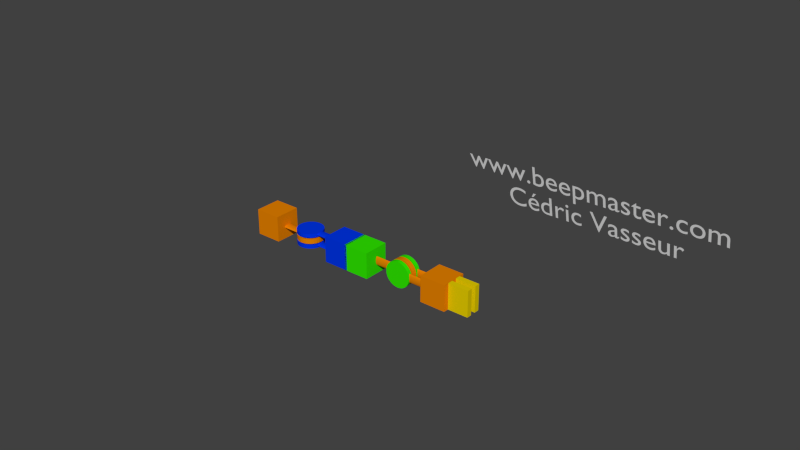 # Source: meca_custom_shape_pince_with_script.blend  (saved by Blender 2.79.0; exported with 4.5.12 LTS)
import bpy
from mathutils import Matrix  # noqa: F401  (used for matrix-valued properties, if any)

bpy.ops.wm.read_factory_settings(use_empty=True)
scene = bpy.context.scene
scene.name = 'Scene'

# ---- collections
col_collection_1 = bpy.data.collections.new('Collection 1'); scene.collection.children.link(col_collection_1)

# ---- materials (node trees are filled in below, after node groups)
mat_material = bpy.data.materials.new('Material')
mat_material.alpha_threshold = 0.0
mat_material.use_transparent_shadow = False
mat_material.diffuse_color = (0.8, 0.2247, 0.0, 1.0)
mat_material.roughness = 0.5
mat_material.line_color = (0.0, 0.0, 0.0, 1.0)
mat_material_001 = bpy.data.materials.new('Material.001')
mat_material_001.alpha_threshold = 0.0
mat_material_001.use_transparent_shadow = False
mat_material_001.diffuse_color = (0.0, 0.03625, 0.8, 1.0)
mat_material_001.roughness = 0.5
mat_material_002 = bpy.data.materials.new('Material.002')
mat_material_002.alpha_threshold = 0.0
mat_material_002.use_transparent_shadow = False
mat_material_002.diffuse_color = (0.02961, 0.8, 0.0, 1.0)
mat_material_002.roughness = 0.5
mat_material_003 = bpy.data.materials.new('Material.003')
mat_material_003.alpha_threshold = 0.0
mat_material_003.use_transparent_shadow = False
mat_material_003.diffuse_color = (0.8, 0.6205, 0.0, 1.0)
mat_material_003.roughness = 0.5

# ---- material node trees

# ---- world
world_world = bpy.data.worlds.new('World'); scene.world = world_world
world_world.color = (0.05088, 0.05088, 0.05088)
world_world.use_sun_shadow = False
world_world.sun_shadow_jitter_overblur = 0.0
world_world.cycles.sampling_method = 'NONE'
world_world.cycles.sample_map_resolution = 256

# ---- meshes
me_circle = bpy.data.meshes.new('Circle')
me_circle.from_pydata([(-6.198e-08, 0.5866, -1.644e-09), (-0.1144, 0.5753, -1.644e-09), (-0.2245, 0.5419, -1.644e-09), (-0.3259, 0.4877, -1.644e-09), (-0.4148, 0.4148, -1.644e-09), (-0.4877, 0.3259, -1.644e-09), (-0.5419, 0.2245, -1.644e-09), (-0.5753, 0.1144, -1.644e-09), (-0.5866, -1.804e-07, -1.644e-09), (-0.5753, -0.1144, -1.644e-09), (-0.5419, -0.2245, -1.644e-09), (-0.4877, -0.3259, -1.644e-09), (-0.4148, -0.4148, -1.644e-09), (-0.3259, -0.4877, -1.644e-09), (-0.2245, -0.5419, -1.644e-09), (-0.1144, -0.5753, -1.644e-09), (2.331e-07, -0.5866, -1.644e-09), (0.1144, -0.5753, -1.644e-09), (0.2245, -0.5419, -1.644e-09), (0.3259, -0.4877, -1.644e-09), (0.4148, -0.4148, -1.644e-09), (0.4877, -0.3259, -1.644e-09), (0.5419, -0.2245, -1.644e-09), (0.5753, -0.1144, -1.644e-09), (0.5866, 4.39e-07, -1.644e-09), (0.5753, 0.1144, -1.644e-09), (0.5419, 0.2245, -1.644e-09), (0.4877, 0.3259, -1.644e-09), (0.4148, 0.4148, -1.644e-09), (0.3259, 0.4877, -1.644e-09), (0.2245, 0.5419, -1.644e-09), (0.1144, 0.5753, -1.644e-09), (-3.714e-08, 0.3063, -1.644e-09), (-0.05976, 0.3004, -1.644e-09), (-0.1172, 0.283, -1.644e-09), (-0.1702, 0.2547, -1.644e-09), (-0.2166, 0.2166, -1.644e-09), (-0.2547, 0.1702, -1.644e-09), (-0.283, 0.1172, -1.644e-09), (-0.3004, 0.05976, -1.644e-09), (-0.3063, -7.989e-08, -1.644e-09), (-0.3004, -0.05976, -1.644e-09), (-0.283, -0.1172, -1.644e-09), (-0.2547, -0.1702, -1.644e-09), (-0.2166, -0.2166, -1.644e-09), (-0.1702, -0.2547, -1.644e-09), (-0.1172, -0.283, -1.644e-09), (-0.05976, -0.3004, -1.644e-09), (1.17e-07, -0.3063, -1.644e-09), (0.05976, -0.3004, -1.644e-09), (0.1172, -0.283, -1.644e-09), (0.1702, -0.2547, -1.644e-09), (0.2166, -0.2166, -1.644e-09), (0.2547, -0.1702, -1.644e-09), (0.283, -0.1172, -1.644e-09), (0.3004, -0.05976, -1.644e-09), (0.3063, 1.928e-07, -1.644e-09), (0.3004, 0.05976, -1.644e-09), (0.283, 0.1172, -1.644e-09), (0.2547, 0.1702, -1.644e-09), (0.2166, 0.2166, -1.644e-09), (0.1702, 0.2547, -1.644e-09), (0.1172, 0.283, -1.644e-09), (0.05976, 0.3004, -1.644e-09), (7.25e-08, 0.1656, -1.644e-09), (-0.03232, 0.1625, -1.644e-09), (-0.06339, 0.153, -1.644e-09), (-0.09203, 0.1377, -1.644e-09), (-0.1171, 0.1171, -1.644e-09), (-0.1377, 0.09203, -1.644e-09), (-0.153, 0.06339, -1.644e-09), (-0.1625, 0.03232, -1.644e-09), (-0.1656, -4.238e-08, -1.644e-09), (-0.1625, -0.03232, -1.644e-09), (-0.153, -0.06339, -1.644e-09), (-0.1377, -0.09203, -1.644e-09), (-0.1171, -0.1171, -1.644e-09), (-0.09203, -0.1377, -1.644e-09), (-0.06339, -0.153, -1.644e-09), (-0.03232, -0.1625, -1.644e-09), (1.265e-07, -0.1656, -1.644e-09), (0.03232, -0.1625, -1.644e-09), (0.06339, -0.153, -1.644e-09), (0.09203, -0.1377, -1.644e-09), (0.1171, -0.1171, -1.644e-09), (0.1377, -0.09203, -1.644e-09), (0.153, -0.06339, -1.644e-09), (0.1625, -0.03232, -1.644e-09), (0.1656, 1.325e-07, -1.644e-09), (0.1625, 0.03232, -1.644e-09), (0.153, 0.06339, -1.644e-09), (0.1377, 0.09203, -1.644e-09), (0.1171, 0.1171, -1.644e-09), (0.09203, 0.1377, -1.644e-09), (0.06339, 0.153, -1.644e-09), (0.03232, 0.1625, -1.644e-09), (7.25e-08, 0.0865, -1.644e-09), (-0.01688, 0.08484, -1.644e-09), (-0.0331, 0.07992, -1.644e-09), (-0.04806, 0.07192, -1.644e-09), (-0.06117, 0.06117, -1.644e-09), (-0.07192, 0.04806, -1.644e-09), (-0.07992, 0.0331, -1.644e-09), (-0.08484, 0.01688, -1.644e-09), (-0.0865, -1.399e-08, -1.644e-09), (-0.08484, -0.01688, -1.644e-09), (-0.07992, -0.0331, -1.644e-09), (-0.07192, -0.04806, -1.644e-09), (-0.06117, -0.06117, -1.644e-09), (-0.04806, -0.07192, -1.644e-09), (-0.0331, -0.07992, -1.644e-09), (-0.01688, -0.08484, -1.644e-09), (1.007e-07, -0.0865, -1.644e-09), (0.01688, -0.08484, -1.644e-09), (0.0331, -0.07992, -1.644e-09), (0.04806, -0.07192, -1.644e-09), (0.06117, -0.06117, -1.644e-09), (0.07192, -0.04806, -1.644e-09), (0.07992, -0.0331, -1.644e-09), (0.08484, -0.01688, -1.644e-09), (0.0865, 6.3e-08, -1.644e-09), (0.08484, 0.01688, -1.644e-09), (0.07992, 0.0331, -1.644e-09), (0.07192, 0.04806, -1.644e-09), (0.06117, 0.06117, -1.644e-09), (0.04806, 0.07192, -1.644e-09), (0.0331, 0.07992, -1.644e-09), (0.01688, 0.08484, -1.644e-09), (6.834e-09, 0.5866, 6.717e-08), (-4.022e-09, 0.5753, 0.1144), (-1.463e-08, 0.5419, 0.2245), (-1.463e-08, 0.4877, 0.3259), (-3.585e-08, 0.4148, 0.4148), (-3.585e-08, 0.3259, 0.4877), (-3.585e-08, 0.2245, 0.5419), (-3.585e-08, 0.1144, 0.5753), (-3.585e-08, -1.804e-07, 0.5866), (-3.585e-08, -0.1144, 0.5753), (-3.585e-08, -0.2245, 0.5419), (-3.585e-08, -0.3259, 0.4877), (-3.585e-08, -0.4148, 0.4148), (-1.463e-08, -0.4877, 0.3259), (-1.463e-08, -0.5419, 0.2245), (-4.022e-09, -0.5753, 0.1144), (6.834e-09, -0.5866, -2.279e-07), (1.719e-08, -0.5753, -0.1144), (2.78e-08, -0.5419, -0.2245), (2.78e-08, -0.4877, -0.3259), (4.902e-08, -0.4148, -0.4148), (4.902e-08, -0.3259, -0.4877), (4.902e-08, -0.2245, -0.5419), (4.902e-08, -0.1144, -0.5753), (4.902e-08, 4.39e-07, -0.5866), (4.902e-08, 0.1144, -0.5753), (4.902e-08, 0.2245, -0.5419), (4.902e-08, 0.3259, -0.4877), (4.902e-08, 0.4148, -0.4148), (2.78e-08, 0.4877, -0.3259), (2.78e-08, 0.5419, -0.2245), (1.719e-08, 0.5753, -0.1144), (6.834e-09, 0.3063, 4.233e-08), (1.282e-09, 0.3004, 0.05976), (-4.022e-09, 0.283, 0.1172), (-4.022e-09, 0.2547, 0.1702), (-1.463e-08, 0.2166, 0.2166), (-1.463e-08, 0.1702, 0.2547), (-1.463e-08, 0.1172, 0.283), (-1.463e-08, 0.05976, 0.3004), (-1.463e-08, -7.989e-08, 0.3063), (-1.463e-08, -0.05976, 0.3004), (-1.463e-08, -0.1172, 0.283), (-1.463e-08, -0.1702, 0.2547), (-1.463e-08, -0.2166, 0.2166), (-4.022e-09, -0.2547, 0.1702), (-4.022e-09, -0.283, 0.1172), (1.282e-09, -0.3004, 0.05976), (6.834e-09, -0.3063, -1.118e-07), (1.189e-08, -0.3004, -0.05976), (1.719e-08, -0.283, -0.1172), (1.719e-08, -0.2547, -0.1702), (2.78e-08, -0.2166, -0.2166), (2.78e-08, -0.1702, -0.2547), (2.78e-08, -0.1172, -0.283), (2.78e-08, -0.05976, -0.3004), (2.78e-08, 1.928e-07, -0.3063), (2.78e-08, 0.05976, -0.3004), (2.78e-08, 0.1172, -0.283), (2.78e-08, 0.1702, -0.2547), (2.78e-08, 0.2166, -0.2166), (1.719e-08, 0.2547, -0.1702), (1.719e-08, 0.283, -0.1172), (1.189e-08, 0.3004, -0.05976), (6.834e-09, 0.1656, -6.731e-08), (3.934e-09, 0.1625, 0.03232), (1.282e-09, 0.153, 0.06339), (-4.022e-09, 0.1377, 0.09203), (-4.022e-09, 0.1171, 0.1171), (-4.022e-09, 0.09203, 0.1377), (-4.022e-09, 0.06339, 0.153), (-4.022e-09, 0.03232, 0.1625), (-4.022e-09, -4.238e-08, 0.1656), (-4.022e-09, -0.03232, 0.1625), (-4.022e-09, -0.06339, 0.153), (-4.022e-09, -0.09203, 0.1377), (-4.022e-09, -0.1171, 0.1171), (-4.022e-09, -0.1377, 0.09203), (1.282e-09, -0.153, 0.06339), (3.934e-09, -0.1625, 0.03232), (6.834e-09, -0.1656, -1.213e-07), (9.237e-09, -0.1625, -0.03232), (1.189e-08, -0.153, -0.06339), (1.719e-08, -0.1377, -0.09203), (1.719e-08, -0.1171, -0.1171), (1.719e-08, -0.09203, -0.1377), (1.719e-08, -0.06339, -0.153), (1.719e-08, -0.03232, -0.1625), (1.719e-08, 1.325e-07, -0.1656), (1.719e-08, 0.03232, -0.1625), (1.719e-08, 0.06339, -0.153), (1.719e-08, 0.09203, -0.1377), (1.719e-08, 0.1171, -0.1171), (1.719e-08, 0.1377, -0.09203), (1.189e-08, 0.153, -0.06339), (9.237e-09, 0.1625, -0.03232), (6.834e-09, 0.0865, -6.731e-08), (5.26e-09, 0.08484, 0.01688), (3.934e-09, 0.07992, 0.0331), (1.282e-09, 0.07192, 0.04806), (1.282e-09, 0.06117, 0.06117), (1.282e-09, 0.04806, 0.07192), (1.282e-09, 0.0331, 0.07992), (1.282e-09, 0.01688, 0.08484), (1.282e-09, -1.399e-08, 0.0865), (1.282e-09, -0.01688, 0.08484), (1.282e-09, -0.0331, 0.07992), (1.282e-09, -0.04806, 0.07192), (1.282e-09, -0.06117, 0.06117), (1.282e-09, -0.07192, 0.04806), (3.934e-09, -0.07992, 0.0331), (5.26e-09, -0.08484, 0.01688), (6.834e-09, -0.0865, -9.55e-08), (7.912e-09, -0.08484, -0.01688), (9.237e-09, -0.07992, -0.0331), (1.189e-08, -0.07192, -0.04806), (1.189e-08, -0.06117, -0.06117), (1.189e-08, -0.04806, -0.07192), (1.189e-08, -0.0331, -0.07992), (1.189e-08, -0.01688, -0.08484), (1.189e-08, 6.3e-08, -0.0865), (1.189e-08, 0.01688, -0.08484), (1.189e-08, 0.0331, -0.07992), (1.189e-08, 0.04806, -0.07192), (1.189e-08, 0.06117, -0.06117), (1.189e-08, 0.07192, -0.04806), (9.237e-09, 0.07992, -0.0331), (7.912e-09, 0.08484, -0.01688)], [(1, 0), (2, 1), (3, 2), (4, 3), (5, 4), (6, 5), (7, 6), (8, 7), (9, 8), (10, 9), (11, 10), (12, 11), (13, 12), (14, 13), (15, 14), (16, 15), (17, 16), (18, 17), (19, 18), (20, 19), (21, 20), (22, 21), (23, 22), (24, 23), (25, 24), (26, 25), (27, 26), (28, 27), (29, 28), (30, 29), (31, 30), (0, 31), (33, 32), (34, 33), (35, 34), (36, 35), (37, 36), (38, 37), (39, 38), (40, 39), (41, 40), (42, 41), (43, 42), (44, 43), (45, 44), (46, 45), (47, 46), (48, 47), (49, 48), (50, 49), (51, 50), (52, 51), (53, 52), (54, 53), (55, 54), (56, 55), (57, 56), (58, 57), (59, 58), (60, 59), (61, 60), (62, 61), (63, 62), (32, 63), (65, 64), (66, 65), (67, 66), (68, 67), (69, 68), (70, 69), (71, 70), (72, 71), (73, 72), (74, 73), (75, 74), (76, 75), (77, 76), (78, 77), (79, 78), (80, 79), (81, 80), (82, 81), (83, 82), (84, 83), (85, 84), (86, 85), (87, 86), (88, 87), (89, 88), (90, 89), (91, 90), (92, 91), (93, 92), (94, 93), (95, 94), (64, 95), (97, 96), (98, 97), (99, 98), (100, 99), (101, 100), (102, 101), (103, 102), (104, 103), (105, 104), (106, 105), (107, 106), (108, 107), (109, 108), (110, 109), (111, 110), (112, 111), (113, 112), (114, 113), (115, 114), (116, 115), (117, 116), (118, 117), (119, 118), (120, 119), (121, 120), (122, 121), (123, 122), (124, 123), (125, 124), (126, 125), (127, 126), (96, 127), (129, 128), (130, 129), (131, 130), (132, 131), (133, 132), (134, 133), (135, 134), (136, 135), (137, 136), (138, 137), (139, 138), (140, 139), (141, 140), (142, 141), (143, 142), (144, 143), (145, 144), (146, 145), (147, 146), (148, 147), (149, 148), (150, 149), (151, 150), (152, 151), (153, 152), (154, 153), (155, 154), (156, 155), (157, 156), (158, 157), (159, 158), (128, 159), (161, 160), (162, 161), (163, 162), (164, 163), (165, 164), (166, 165), (167, 166), (168, 167), (169, 168), (170, 169), (171, 170), (172, 171), (173, 172), (174, 173), (175, 174), (176, 175), (177, 176), (178, 177), (179, 178), (180, 179), (181, 180), (182, 181), (183, 182), (184, 183), (185, 184), (186, 185), (187, 186), (188, 187), (189, 188), (190, 189), (191, 190), (160, 191), (193, 192), (194, 193), (195, 194), (196, 195), (197, 196), (198, 197), (199, 198), (200, 199), (201, 200), (202, 201), (203, 202), (204, 203), (205, 204), (206, 205), (207, 206), (208, 207), (209, 208), (210, 209), (211, 210), (212, 211), (213, 212), (214, 213), (215, 214), (216, 215), (217, 216), (218, 217), (219, 218), (220, 219), (221, 220), (222, 221), (223, 222), (192, 223), (225, 224), (226, 225), (227, 226), (228, 227), (229, 228), (230, 229), (231, 230), (232, 231), (233, 232), (234, 233), (235, 234), (236, 235), (237, 236), (238, 237), (239, 238), (240, 239), (241, 240), (242, 241), (243, 242), (244, 243), (245, 244), (246, 245), (247, 246), (248, 247), (249, 248), (250, 249), (251, 250), (252, 251), (253, 252), (254, 253), (255, 254), (224, 255)], [])
me_circle.use_remesh_preserve_volume = False
me_circle.use_remesh_preserve_attributes = False
me_circle.use_mirror_vertex_groups = False
me_circle.update()
me_cube_003 = bpy.data.meshes.new('Cube.003')
me_cube_003.from_pydata([(14.31, 1.0, -1.0), (14.31, -1.0, -1.0), (14.31, 1.0, 1.0), (14.31, -1.0, 1.0), (16.31, 1.0, -1.0), (16.31, -1.0, -1.0), (16.31, 1.0, 1.0), (16.31, -1.0, 1.0), (7.578, 1.0, -1.0), (7.578, -1.0, -1.0), (7.578, 1.0, 1.0), (7.578, -1.0, 1.0), (9.578, 1.0, -1.0), (9.578, -1.0, -1.0), (9.578, 1.0, 1.0), (9.578, -1.0, 1.0), (11.94, 0.643, 0.9927), (11.94, 0.3476, 0.9927), (12.13, 0.643, 0.9735), (12.13, 0.3476, 0.9735), (12.32, 0.643, 0.9166), (12.32, 0.3476, 0.9166), (12.49, 0.643, 0.8242), (12.49, 0.3476, 0.8242), (12.64, 0.643, 0.6999), (12.64, 0.3476, 0.6999), (12.77, 0.643, 0.5483), (12.77, 0.3476, 0.5483), (12.86, 0.643, 0.3754), (12.86, 0.3476, 0.3754), (12.92, 0.643, 0.1878), (12.92, 0.3476, 0.1878), (12.94, 0.643, -0.007251), (12.94, 0.3476, -0.007251), (12.92, 0.643, -0.2023), (12.92, 0.3476, -0.2023), (12.86, 0.643, -0.3899), (12.86, 0.3476, -0.3899), (12.77, 0.643, -0.5628), (12.77, 0.3476, -0.5628), (12.64, 0.643, -0.7144), (12.64, 0.3476, -0.7144), (12.49, 0.643, -0.8387), (12.49, 0.3476, -0.8387), (12.32, 0.643, -0.9311), (12.32, 0.3476, -0.9311), (12.13, 0.643, -0.988), (12.13, 0.3476, -0.988), (11.94, 0.643, -1.007), (11.94, 0.3476, -1.007), (11.74, 0.643, -0.988), (11.74, 0.3476, -0.988), (11.55, 0.643, -0.9311), (11.55, 0.3476, -0.9311), (11.38, 0.643, -0.8387), (11.38, 0.3476, -0.8387), (11.23, 0.643, -0.7144), (11.23, 0.3476, -0.7144), (11.1, 0.643, -0.5628), (11.1, 0.3476, -0.5628), (11.01, 0.643, -0.3899), (11.01, 0.3476, -0.3899), (10.95, 0.643, -0.2023), (10.95, 0.3476, -0.2023), (10.94, 0.643, -0.00725), (10.94, 0.3476, -0.00725), (10.95, 0.643, 0.1878), (10.95, 0.3476, 0.1878), (11.01, 0.643, 0.3754), (11.01, 0.3476, 0.3754), (11.1, 0.643, 0.5483), (11.1, 0.3476, 0.5483), (11.23, 0.643, 0.6999), (11.23, 0.3476, 0.6999), (11.38, 0.643, 0.8242), (11.38, 0.3476, 0.8242), (11.55, 0.643, 0.9166), (11.55, 0.3476, 0.9166), (11.74, 0.643, 0.9735), (11.74, 0.3476, 0.9735), (12.83, 0.4924, 0.3429), (14.36, 0.4924, 0.3429), (12.83, 0.5134, 0.3365), (14.36, 0.5134, 0.3365), (12.83, 0.5336, 0.3175), (14.36, 0.5336, 0.3175), (12.83, 0.5523, 0.2868), (14.36, 0.5523, 0.2868), (12.83, 0.5686, 0.2454), (14.36, 0.5686, 0.2454), (12.83, 0.582, 0.1949), (14.36, 0.582, 0.1949), (12.83, 0.592, 0.1374), (14.36, 0.592, 0.1374), (12.83, 0.5982, 0.07492), (14.36, 0.5982, 0.07492), (12.83, 0.6002, 0.009972), (14.36, 0.6002, 0.009972), (12.83, 0.5982, -0.05498), (14.36, 0.5982, -0.05498), (12.83, 0.592, -0.1174), (14.36, 0.592, -0.1174), (12.83, 0.582, -0.175), (14.36, 0.582, -0.175), (12.83, 0.5686, -0.2254), (14.36, 0.5686, -0.2254), (12.83, 0.5523, -0.2668), (14.36, 0.5523, -0.2668), (12.83, 0.5336, -0.2976), (14.36, 0.5336, -0.2976), (12.83, 0.5134, -0.3165), (14.36, 0.5134, -0.3165), (12.83, 0.4924, -0.3229), (14.36, 0.4924, -0.3229), (12.83, 0.4713, -0.3165), (14.36, 0.4713, -0.3165), (12.83, 0.4511, -0.2976), (14.36, 0.4511, -0.2976), (12.83, 0.4325, -0.2668), (14.36, 0.4325, -0.2668), (12.83, 0.4161, -0.2254), (14.36, 0.4161, -0.2254), (12.83, 0.4027, -0.175), (14.36, 0.4027, -0.175), (12.83, 0.3927, -0.1174), (14.36, 0.3927, -0.1174), (12.83, 0.3866, -0.05498), (14.36, 0.3866, -0.05498), (12.83, 0.3845, 0.009972), (14.36, 0.3845, 0.009972), (12.83, 0.3866, 0.07492), (14.36, 0.3866, 0.07492), (12.83, 0.3927, 0.1374), (14.36, 0.3927, 0.1374), (12.83, 0.4027, 0.1949), (14.36, 0.4027, 0.1949), (12.83, 0.4161, 0.2454), (14.36, 0.4161, 0.2454), (12.83, 0.4325, 0.2868), (14.36, 0.4325, 0.2868), (12.83, 0.4511, 0.3175), (14.36, 0.4511, 0.3175), (12.83, 0.4713, 0.3365), (14.36, 0.4713, 0.3365), (12.83, -0.3734, 0.3429), (14.36, -0.3734, 0.3429), (12.83, -0.3524, 0.3365), (14.36, -0.3524, 0.3365), (12.83, -0.3321, 0.3175), (14.36, -0.3321, 0.3175), (12.83, -0.3135, 0.2868), (14.36, -0.3135, 0.2868), (12.83, -0.2971, 0.2454), (14.36, -0.2971, 0.2454), (12.83, -0.2837, 0.1949), (14.36, -0.2837, 0.1949), (12.83, -0.2738, 0.1374), (14.36, -0.2738, 0.1374), (12.83, -0.2676, 0.07492), (14.36, -0.2676, 0.07492), (12.83, -0.2656, 0.009972), (14.36, -0.2656, 0.009972), (12.83, -0.2676, -0.05498), (14.36, -0.2676, -0.05498), (12.83, -0.2738, -0.1174), (14.36, -0.2738, -0.1174), (12.83, -0.2837, -0.175), (14.36, -0.2837, -0.175), (12.83, -0.2971, -0.2254), (14.36, -0.2971, -0.2254), (12.83, -0.3135, -0.2668), (14.36, -0.3135, -0.2668), (12.83, -0.3321, -0.2976), (14.36, -0.3321, -0.2976), (12.83, -0.3524, -0.3165), (14.36, -0.3524, -0.3165), (12.83, -0.3734, -0.3229), (14.36, -0.3734, -0.3229), (12.83, -0.3944, -0.3165), (14.36, -0.3944, -0.3165), (12.83, -0.4147, -0.2976), (14.36, -0.4147, -0.2976), (12.83, -0.4333, -0.2668), (14.36, -0.4333, -0.2668), (12.83, -0.4497, -0.2254), (14.36, -0.4497, -0.2254), (12.83, -0.4631, -0.175), (14.36, -0.4631, -0.175), (12.83, -0.473, -0.1174), (14.36, -0.473, -0.1174), (12.83, -0.4792, -0.05498), (14.36, -0.4792, -0.05498), (12.83, -0.4812, 0.009972), (14.36, -0.4812, 0.009972), (12.83, -0.4792, 0.07492), (14.36, -0.4792, 0.07492), (12.83, -0.473, 0.1374), (14.36, -0.473, 0.1374), (12.83, -0.4631, 0.1949), (14.36, -0.4631, 0.1949), (12.83, -0.4497, 0.2454), (14.36, -0.4497, 0.2454), (12.83, -0.4333, 0.2868), (14.36, -0.4333, 0.2868), (12.83, -0.4147, 0.3175), (14.36, -0.4147, 0.3175), (12.83, -0.3944, 0.3365), (14.36, -0.3944, 0.3365), (11.94, -0.2227, 0.9927), (11.94, -0.5181, 0.9927), (12.13, -0.2227, 0.9735), (12.13, -0.5181, 0.9735), (12.32, -0.2227, 0.9166), (12.32, -0.5181, 0.9166), (12.49, -0.2227, 0.8242), (12.49, -0.5181, 0.8242), (12.64, -0.2227, 0.6999), (12.64, -0.5181, 0.6999), (12.77, -0.2227, 0.5483), (12.77, -0.5181, 0.5483), (12.86, -0.2227, 0.3754), (12.86, -0.5181, 0.3754), (12.92, -0.2227, 0.1878), (12.92, -0.5181, 0.1878), (12.94, -0.2227, -0.007251), (12.94, -0.5181, -0.007251), (12.92, -0.2227, -0.2023), (12.92, -0.5181, -0.2023), (12.86, -0.2227, -0.3899), (12.86, -0.5181, -0.3899), (12.77, -0.2227, -0.5628), (12.77, -0.5181, -0.5628), (12.64, -0.2227, -0.7144), (12.64, -0.5181, -0.7144), (12.49, -0.2227, -0.8387), (12.49, -0.5181, -0.8387), (12.32, -0.2227, -0.9311), (12.32, -0.5181, -0.9311), (12.13, -0.2227, -0.988), (12.13, -0.5181, -0.988), (11.94, -0.2227, -1.007), (11.94, -0.5181, -1.007), (11.74, -0.2227, -0.988), (11.74, -0.5181, -0.988), (11.55, -0.2227, -0.9311), (11.55, -0.5181, -0.9311), (11.38, -0.2227, -0.8387), (11.38, -0.5181, -0.8387), (11.23, -0.2227, -0.7144), (11.23, -0.5181, -0.7144), (11.1, -0.2227, -0.5628), (11.1, -0.5181, -0.5628), (11.01, -0.2227, -0.3899), (11.01, -0.5181, -0.3899), (10.95, -0.2227, -0.2023), (10.95, -0.5181, -0.2023), (10.94, -0.2227, -0.00725), (10.94, -0.5181, -0.00725), (10.95, -0.2227, 0.1878), (10.95, -0.5181, 0.1878), (11.01, -0.2227, 0.3754), (11.01, -0.5181, 0.3754), (11.1, -0.2227, 0.5483), (11.1, -0.5181, 0.5483), (11.23, -0.2227, 0.6999), (11.23, -0.5181, 0.6999), (11.38, -0.2227, 0.8242), (11.38, -0.5181, 0.8242), (11.55, -0.2227, 0.9166), (11.55, -0.5181, 0.9166), (11.74, -0.2227, 0.9735), (11.74, -0.5181, 0.9735), (11.95, -0.2316, 0.3429), (11.95, 0.3755, 0.3429), (11.88, -0.2316, 0.3365), (11.88, 0.3755, 0.3365), (11.82, -0.2316, 0.3175), (11.82, 0.3755, 0.3175), (11.76, -0.2316, 0.2868), (11.76, 0.3755, 0.2868), (11.71, -0.2316, 0.2454), (11.71, 0.3755, 0.2454), (11.67, -0.2316, 0.1949), (11.67, 0.3755, 0.1949), (11.64, -0.2316, 0.1374), (11.64, 0.3755, 0.1374), (11.62, -0.2316, 0.07492), (11.62, 0.3755, 0.07492), (11.62, -0.2316, 0.009972), (11.62, 0.3755, 0.009972), (11.62, -0.2316, -0.05498), (11.62, 0.3755, -0.05498), (11.64, -0.2316, -0.1174), (11.64, 0.3755, -0.1174), (11.67, -0.2316, -0.175), (11.67, 0.3755, -0.175), (11.71, -0.2316, -0.2254), (11.71, 0.3755, -0.2254), (11.76, -0.2316, -0.2668), (11.76, 0.3755, -0.2668), (11.82, -0.2316, -0.2976), (11.82, 0.3755, -0.2976), (11.88, -0.2316, -0.3165), (11.88, 0.3755, -0.3165), (11.95, -0.2316, -0.3229), (11.95, 0.3755, -0.3229), (12.01, -0.2316, -0.3165), (12.01, 0.3755, -0.3165), (12.08, -0.2316, -0.2976), (12.08, 0.3755, -0.2976), (12.13, -0.2316, -0.2668), (12.13, 0.3755, -0.2668), (12.18, -0.2316, -0.2254), (12.18, 0.3755, -0.2254), (12.23, -0.2316, -0.175), (12.23, 0.3755, -0.175), (12.26, -0.2316, -0.1174), (12.26, 0.3755, -0.1174), (12.28, -0.2316, -0.05498), (12.28, 0.3755, -0.05498), (12.28, -0.2316, 0.009973), (12.28, 0.3755, 0.009973), (12.28, -0.2316, 0.07492), (12.28, 0.3755, 0.07492), (12.26, -0.2316, 0.1374), (12.26, 0.3755, 0.1374), (12.23, -0.2316, 0.1949), (12.23, 0.3755, 0.1949), (12.18, -0.2316, 0.2454), (12.18, 0.3755, 0.2454), (12.13, -0.2316, 0.2868), (12.13, 0.3755, 0.2868), (12.08, -0.2316, 0.3175), (12.08, 0.3755, 0.3175), (12.01, -0.2316, 0.3365), (12.01, 0.3755, 0.3365), (11.74, -0.1145, 0.9808), (11.53, -0.1145, -0.1686), (11.55, -0.1145, 0.9239), (11.57, -0.1145, -0.2448), (11.38, -0.1145, 0.8315), (11.94, -0.1145, 0.4406), (11.23, -0.1145, 0.7071), (12.37, -0.1145, 0.08596), (11.11, -0.1145, 0.5556), (12.38, -0.1145, 1.892e-07), (11.01, -0.1145, 0.3827), (11.69, -0.1145, -0.3664), (10.96, -0.1145, 0.1951), (11.62, -0.1145, -0.3116), (10.94, -0.1145, 9.605e-07), (11.94, -0.1145, -0.4406), (10.96, -0.1145, -0.1951), (11.53, -0.1145, 0.1686), (11.01, -0.1145, -0.3827), (12.3, -0.1145, -0.2448), (11.11, -0.1145, -0.5556), (12.3, -0.1145, 0.2448), (11.23, -0.1145, -0.7071), (12.34, -0.1145, 0.1686), (11.38, -0.1145, -0.8315), (11.5, -0.1145, -0.08596), (11.55, -0.1145, -0.9239), (11.57, -0.1145, 0.2448), (11.74, -0.1145, -0.9808), (11.62, -0.1145, 0.3116), (11.94, -0.1145, -1.0), (12.02, -0.1145, 0.4321), (12.13, -0.1145, -0.9808), (12.11, -0.1145, 0.4071), (12.32, -0.1145, -0.9239), (11.69, -0.1145, 0.3664), (12.49, -0.1145, -0.8315), (11.5, -0.1145, 5.815e-07), (12.64, -0.1145, -0.7071), (11.5, -0.1145, 0.08596), (12.77, -0.1145, -0.5556), (12.18, -0.1145, 0.3664), (12.86, -0.1145, -0.3827), (12.25, -0.1145, 0.3116), (12.92, -0.1145, -0.1951), (11.85, -0.1145, -0.4321), (12.94, -0.1145, 7.043e-08), (11.77, -0.1145, -0.4071), (12.92, -0.1145, 0.1951), (11.77, -0.1145, 0.4071), (12.86, -0.1145, 0.3827), (11.85, -0.1145, 0.4321), (12.77, -0.1145, 0.5556), (12.25, -0.1145, -0.3116), (12.64, -0.1145, 0.7071), (12.18, -0.1145, -0.3664), (12.49, -0.1145, 0.8315), (12.11, -0.1145, -0.4071), (12.32, -0.1145, 0.9239), (12.02, -0.1145, -0.4321), (12.13, -0.1145, 0.9808), (12.37, -0.1145, -0.08596), (11.94, -0.1145, 1.0), (12.34, -0.1145, -0.1686), (12.37, 0.2586, 0.08596), (12.92, 0.2586, 0.1951), (11.77, 0.2586, 0.4071), (11.55, 0.2586, 0.9239), (12.11, 0.2586, 0.4071), (12.32, 0.2586, 0.9239), (12.49, 0.2586, 0.8315), (12.18, 0.2586, 0.3664), (11.38, 0.2586, -0.8315), (11.69, 0.2586, -0.3664), (12.86, 0.2586, -0.3827), (12.92, 0.2586, -0.1951), (11.62, 0.2586, -0.3116), (11.23, 0.2586, -0.7071), (11.53, 0.2586, 0.1686), (11.01, 0.2586, 0.3827), (12.13, 0.2586, -0.9808), (12.32, 0.2586, -0.9239), (12.34, 0.2586, 0.1686), (12.86, 0.2586, 0.3827), (12.49, 0.2586, -0.8315), (10.94, 0.2586, 9.769e-07), (11.5, 0.2586, 5.978e-07), (12.64, 0.2586, -0.7071), (11.5, 0.2586, 0.08596), (10.96, 0.2586, 0.1951), (11.74, 0.2586, 0.9808), (12.25, 0.2586, -0.3116), (12.34, 0.2586, -0.1686), (11.55, 0.2586, -0.9239), (11.74, 0.2586, -0.9808), (12.3, 0.2586, -0.2448), (12.77, 0.2586, -0.5556), (11.11, 0.2586, 0.5556), (11.57, 0.2586, 0.2448), (12.02, 0.2586, 0.4321), (12.13, 0.2586, 0.9808), (11.5, 0.2586, -0.08596), (10.96, 0.2586, -0.1951), (12.64, 0.2586, 0.7071), (11.85, 0.2586, -0.4321), (11.77, 0.2586, -0.4071), (11.85, 0.2586, 0.4321), (11.94, 0.2586, 0.4406), (11.94, 0.2586, 1.0), (12.25, 0.2586, 0.3116), (11.38, 0.2586, 0.8315), (12.3, 0.2586, 0.2448), (12.77, 0.2586, 0.5556), (12.02, 0.2586, -0.4321), (11.94, 0.2586, -0.4406), (11.94, 0.2586, -1.0), (12.18, 0.2586, -0.3664), (12.11, 0.2586, -0.4071), (12.94, 0.2586, 8.674e-08), (12.38, 0.2586, 2.055e-07), (11.23, 0.2586, 0.7071), (12.37, 0.2586, -0.08596), (11.62, 0.2586, 0.3116), (11.69, 0.2586, 0.3664), (11.11, 0.2586, -0.5556), (11.57, 0.2586, -0.2448), (11.53, 0.2586, -0.1686), (11.01, 0.2586, -0.3827), (9.504, 0.08335, 0.3429), (11.03, 0.08335, 0.3429), (9.504, 0.1044, 0.3365), (11.03, 0.1044, 0.3365), (9.504, 0.1246, 0.3175), (11.03, 0.1246, 0.3175), (9.504, 0.1433, 0.2868), (11.03, 0.1433, 0.2868), (9.504, 0.1596, 0.2454), (11.03, 0.1596, 0.2454), (9.504, 0.173, 0.1949), (11.03, 0.173, 0.1949), (9.504, 0.183, 0.1374), (11.03, 0.183, 0.1374), (9.504, 0.1891, 0.07492), (11.03, 0.1891, 0.07492), (9.504, 0.1912, 0.009972), (11.03, 0.1912, 0.009972), (9.504, 0.1891, -0.05498), (11.03, 0.1891, -0.05498), (9.504, 0.183, -0.1174), (11.03, 0.183, -0.1174), (9.504, 0.173, -0.175), (11.03, 0.173, -0.175), (9.504, 0.1596, -0.2254), (11.03, 0.1596, -0.2254), (9.504, 0.1433, -0.2668), (11.03, 0.1433, -0.2668), (9.504, 0.1246, -0.2976), (11.03, 0.1246, -0.2976), (9.504, 0.1044, -0.3165), (11.03, 0.1044, -0.3165), (9.504, 0.08335, -0.3229), (11.03, 0.08335, -0.3229), (9.504, 0.06231, -0.3165), (11.03, 0.06231, -0.3165), (9.504, 0.04208, -0.2976), (11.03, 0.04208, -0.2976), (9.504, 0.02343, -0.2668), (11.03, 0.02343, -0.2668), (9.504, 0.00709, -0.2254), (11.03, 0.00709, -0.2254), (9.504, -0.006322, -0.175), (11.03, -0.006322, -0.175), (9.504, -0.01629, -0.1174), (11.03, -0.01629, -0.1174), (9.504, -0.02243, -0.05498), (11.03, -0.02243, -0.05498), (9.504, -0.0245, 0.009973), (11.03, -0.0245, 0.009973), (9.504, -0.02243, 0.07492), (11.03, -0.02243, 0.07492), (9.504, -0.01629, 0.1374), (11.03, -0.01629, 0.1374), (9.504, -0.006322, 0.1949), (11.03, -0.006322, 0.1949), (9.504, 0.00709, 0.2454), (11.03, 0.00709, 0.2454), (9.504, 0.02343, 0.2868), (11.03, 0.02343, 0.2868), (9.504, 0.04208, 0.3175), (11.03, 0.04208, 0.3175), (9.504, 0.06231, 0.3365), (11.03, 0.06231, 0.3365), (5.736, -1.0, -1.0), (5.736, -1.0, 1.0), (5.736, 1.0, -1.0), (5.736, 1.0, 1.0), (7.736, -1.0, -1.0), (7.736, -1.0, 1.0), (7.736, 1.0, -1.0), (7.736, 1.0, 1.0), (-1.0, -1.0, -1.0), (-1.0, -1.0, 1.0), (-1.0, 1.0, -1.0), (-1.0, 1.0, 1.0), (1.0, -1.0, -1.0), (1.0, -1.0, 1.0), (1.0, 1.0, -1.0), (1.0, 1.0, 1.0), (3.358, 0.9927, -0.643), (3.358, 0.9927, -0.3476), (3.553, 0.9735, -0.643), (3.553, 0.9735, -0.3476), (3.74, 0.9166, -0.643), (3.74, 0.9166, -0.3476), (3.913, 0.8242, -0.643), (3.913, 0.8242, -0.3476), (4.065, 0.6999, -0.643), (4.065, 0.6999, -0.3476), (4.189, 0.5483, -0.643), (4.189, 0.5483, -0.3476), (4.282, 0.3754, -0.643), (4.282, 0.3754, -0.3476), (4.339, 0.1878, -0.643), (4.339, 0.1878, -0.3476), (4.358, -0.007251, -0.643), (4.358, -0.007251, -0.3476), (4.339, -0.2023, -0.643), (4.339, -0.2023, -0.3476), (4.282, -0.3899, -0.643), (4.282, -0.3899, -0.3476), (4.189, -0.5628, -0.643), (4.189, -0.5628, -0.3476), (4.065, -0.7144, -0.643), (4.065, -0.7144, -0.3476), (3.913, -0.8387, -0.643), (3.913, -0.8387, -0.3476), (3.74, -0.9311, -0.643), (3.74, -0.9311, -0.3476), (3.553, -0.988, -0.643), (3.553, -0.988, -0.3476), (3.358, -1.007, -0.643), (3.358, -1.007, -0.3476), (3.163, -0.988, -0.643), (3.163, -0.988, -0.3476), (2.975, -0.9311, -0.643), (2.975, -0.9311, -0.3476), (2.802, -0.8387, -0.643), (2.802, -0.8387, -0.3476), (2.651, -0.7144, -0.643), (2.651, -0.7144, -0.3476), (2.526, -0.5628, -0.643), (2.526, -0.5628, -0.3476), (2.434, -0.3899, -0.643), (2.434, -0.3899, -0.3476), (2.377, -0.2023, -0.643), (2.377, -0.2023, -0.3476), (2.358, -0.00725, -0.643), (2.358, -0.00725, -0.3476), (2.377, 0.1878, -0.643), (2.377, 0.1878, -0.3476), (2.434, 0.3754, -0.643), (2.434, 0.3754, -0.3476), (2.526, 0.5483, -0.643), (2.526, 0.5483, -0.3476), (2.651, 0.6999, -0.643), (2.651, 0.6999, -0.3476), (2.802, 0.8242, -0.643), (2.802, 0.8242, -0.3476), (2.975, 0.9166, -0.643), (2.975, 0.9166, -0.3476), (3.163, 0.9735, -0.643), (3.163, 0.9735, -0.3476), (4.251, 0.3429, -0.4924), (5.779, 0.3429, -0.4924), (4.251, 0.3365, -0.5134), (5.779, 0.3365, -0.5134), (4.251, 0.3175, -0.5336), (5.779, 0.3175, -0.5336), (4.251, 0.2868, -0.5523), (5.779, 0.2868, -0.5523), (4.251, 0.2454, -0.5686), (5.779, 0.2454, -0.5686), (4.251, 0.1949, -0.582), (5.779, 0.1949, -0.582), (4.251, 0.1374, -0.592), (5.779, 0.1374, -0.592), (4.251, 0.07492, -0.5982), (5.779, 0.07492, -0.5982), (4.251, 0.009972, -0.6002), (5.779, 0.009972, -0.6002), (4.251, -0.05498, -0.5982), (5.779, -0.05498, -0.5982), (4.251, -0.1174, -0.592), (5.779, -0.1174, -0.592), (4.251, -0.175, -0.582), (5.779, -0.175, -0.582), (4.251, -0.2254, -0.5686), (5.779, -0.2254, -0.5686), (4.251, -0.2668, -0.5523), (5.779, -0.2668, -0.5523), (4.251, -0.2976, -0.5336), (5.779, -0.2976, -0.5336), (4.251, -0.3165, -0.5134), (5.779, -0.3165, -0.5134), (4.251, -0.3229, -0.4924), (5.779, -0.3229, -0.4924), (4.251, -0.3165, -0.4713), (5.779, -0.3165, -0.4713), (4.251, -0.2976, -0.4511), (5.779, -0.2976, -0.4511), (4.251, -0.2668, -0.4325), (5.779, -0.2668, -0.4325), (4.251, -0.2254, -0.4161), (5.779, -0.2254, -0.4161), (4.251, -0.175, -0.4027), (5.779, -0.175, -0.4027), (4.251, -0.1174, -0.3927), (5.779, -0.1174, -0.3927), (4.251, -0.05498, -0.3866), (5.779, -0.05498, -0.3866), (4.251, 0.009972, -0.3845), (5.779, 0.009972, -0.3845), (4.251, 0.07492, -0.3866), (5.779, 0.07492, -0.3866), (4.251, 0.1374, -0.3927), (5.779, 0.1374, -0.3927), (4.251, 0.1949, -0.4027), (5.779, 0.1949, -0.4027), (4.251, 0.2454, -0.4161), (5.779, 0.2454, -0.4161), (4.251, 0.2868, -0.4325), (5.779, 0.2868, -0.4325), (4.251, 0.3175, -0.4511), (5.779, 0.3175, -0.4511), (4.251, 0.3365, -0.4713), (5.779, 0.3365, -0.4713), (4.251, 0.3429, 0.3734), (5.779, 0.3429, 0.3734), (4.251, 0.3365, 0.3524), (5.779, 0.3365, 0.3524), (4.251, 0.3175, 0.3321), (5.779, 0.3175, 0.3321), (4.251, 0.2868, 0.3135), (5.779, 0.2868, 0.3135), (4.251, 0.2454, 0.2971), (5.779, 0.2454, 0.2971), (4.251, 0.1949, 0.2837), (5.779, 0.1949, 0.2837), (4.251, 0.1374, 0.2738), (5.779, 0.1374, 0.2738), (4.251, 0.07492, 0.2676), (5.779, 0.07492, 0.2676), (4.251, 0.009972, 0.2656), (5.779, 0.009972, 0.2656), (4.251, -0.05498, 0.2676), (5.779, -0.05498, 0.2676), (4.251, -0.1174, 0.2738), (5.779, -0.1174, 0.2738), (4.251, -0.175, 0.2837), (5.779, -0.175, 0.2837), (4.251, -0.2254, 0.2971), (5.779, -0.2254, 0.2971), (4.251, -0.2668, 0.3135), (5.779, -0.2668, 0.3135), (4.251, -0.2976, 0.3321), (5.779, -0.2976, 0.3321), (4.251, -0.3165, 0.3524), (5.779, -0.3165, 0.3524), (4.251, -0.3229, 0.3734), (5.779, -0.3229, 0.3734), (4.251, -0.3165, 0.3944), (5.779, -0.3165, 0.3944), (4.251, -0.2976, 0.4147), (5.779, -0.2976, 0.4147), (4.251, -0.2668, 0.4333), (5.779, -0.2668, 0.4333), (4.251, -0.2254, 0.4497), (5.779, -0.2254, 0.4497), (4.251, -0.175, 0.4631), (5.779, -0.175, 0.4631), (4.251, -0.1174, 0.473), (5.779, -0.1174, 0.473), (4.251, -0.05498, 0.4792), (5.779, -0.05498, 0.4792), (4.251, 0.009972, 0.4812), (5.779, 0.009972, 0.4812), (4.251, 0.07492, 0.4792), (5.779, 0.07492, 0.4792), (4.251, 0.1374, 0.473), (5.779, 0.1374, 0.473), (4.251, 0.1949, 0.4631), (5.779, 0.1949, 0.4631), (4.251, 0.2454, 0.4497), (5.779, 0.2454, 0.4497), (4.251, 0.2868, 0.4333), (5.779, 0.2868, 0.4333), (4.251, 0.3175, 0.4147), (5.779, 0.3175, 0.4147), (4.251, 0.3365, 0.3944), (5.779, 0.3365, 0.3944), (3.358, 0.9927, 0.2227), (3.358, 0.9927, 0.5181), (3.553, 0.9735, 0.2227), (3.553, 0.9735, 0.5181), (3.74, 0.9166, 0.2227), (3.74, 0.9166, 0.5181), (3.913, 0.8242, 0.2227), (3.913, 0.8242, 0.5181), (4.065, 0.6999, 0.2227), (4.065, 0.6999, 0.5181), (4.189, 0.5483, 0.2227), (4.189, 0.5483, 0.5181), (4.282, 0.3754, 0.2227), (4.282, 0.3754, 0.5181), (4.339, 0.1878, 0.2227), (4.339, 0.1878, 0.5181), (4.358, -0.007251, 0.2227), (4.358, -0.007251, 0.5181), (4.339, -0.2023, 0.2227), (4.339, -0.2023, 0.5181), (4.282, -0.3899, 0.2227), (4.282, -0.3899, 0.5181), (4.189, -0.5628, 0.2227), (4.189, -0.5628, 0.5181), (4.065, -0.7144, 0.2227), (4.065, -0.7144, 0.5181), (3.913, -0.8387, 0.2227), (3.913, -0.8387, 0.5181), (3.74, -0.9311, 0.2227), (3.74, -0.9311, 0.5181), (3.553, -0.988, 0.2227), (3.553, -0.988, 0.5181), (3.358, -1.007, 0.2227), (3.358, -1.007, 0.5181), (3.163, -0.988, 0.2227), (3.163, -0.988, 0.5181), (2.975, -0.9311, 0.2227), (2.975, -0.9311, 0.5181), (2.802, -0.8387, 0.2227), (2.802, -0.8387, 0.5181), (2.651, -0.7144, 0.2227), (2.651, -0.7144, 0.5181), (2.526, -0.5628, 0.2227), (2.526, -0.5628, 0.5181), (2.434, -0.3899, 0.2227), (2.434, -0.3899, 0.5181), (2.377, -0.2023, 0.2227), (2.377, -0.2023, 0.5181), (2.358, -0.00725, 0.2227), (2.358, -0.00725, 0.5181), (2.377, 0.1878, 0.2227), (2.377, 0.1878, 0.5181), (2.434, 0.3754, 0.2227), (2.434, 0.3754, 0.5181), (2.526, 0.5483, 0.2227), (2.526, 0.5483, 0.5181), (2.651, 0.6999, 0.2227), (2.651, 0.6999, 0.5181), (2.802, 0.8242, 0.2227), (2.802, 0.8242, 0.5181), (2.975, 0.9166, 0.2227), (2.975, 0.9166, 0.5181), (3.163, 0.9735, 0.2227), (3.163, 0.9735, 0.5181), (3.372, 0.3429, 0.2316), (3.372, 0.3429, -0.3755), (3.307, 0.3365, 0.2316), (3.307, 0.3365, -0.3755), (3.244, 0.3175, 0.2316), (3.244, 0.3175, -0.3755), (3.187, 0.2868, 0.2316), (3.187, 0.2868, -0.3755), (3.136, 0.2454, 0.2316), (3.136, 0.2454, -0.3755), (3.095, 0.1949, 0.2316), (3.095, 0.1949, -0.3755), (3.064, 0.1374, 0.2316), (3.064, 0.1374, -0.3755), (3.045, 0.07492, 0.2316), (3.045, 0.07492, -0.3755), (3.039, 0.009972, 0.2316), (3.039, 0.009972, -0.3755), (3.045, -0.05498, 0.2316), (3.045, -0.05498, -0.3755), (3.064, -0.1174, 0.2316), (3.064, -0.1174, -0.3755), (3.095, -0.175, 0.2316), (3.095, -0.175, -0.3755), (3.136, -0.2254, 0.2316), (3.136, -0.2254, -0.3755), (3.187, -0.2668, 0.2316), (3.187, -0.2668, -0.3755), (3.244, -0.2976, 0.2316), (3.244, -0.2976, -0.3755), (3.307, -0.3165, 0.2316), (3.307, -0.3165, -0.3755), (3.372, -0.3229, 0.2316), (3.372, -0.3229, -0.3755), (3.436, -0.3165, 0.2316), (3.436, -0.3165, -0.3755), (3.499, -0.2976, 0.2316), (3.499, -0.2976, -0.3755), (3.556, -0.2668, 0.2316), (3.556, -0.2668, -0.3755), (3.607, -0.2254, 0.2316), (3.607, -0.2254, -0.3755), (3.648, -0.175, 0.2316), (3.648, -0.175, -0.3755), (3.679, -0.1174, 0.2316), (3.679, -0.1174, -0.3755), (3.698, -0.05498, 0.2316), (3.698, -0.05498, -0.3755), (3.704, 0.009973, 0.2316), (3.704, 0.009973, -0.3755), (3.698, 0.07492, 0.2316), (3.698, 0.07492, -0.3755), (3.679, 0.1374, 0.2316), (3.679, 0.1374, -0.3755), (3.648, 0.1949, 0.2316), (3.648, 0.1949, -0.3755), (3.607, 0.2454, 0.2316), (3.607, 0.2454, -0.3755), (3.556, 0.2868, 0.2316), (3.556, 0.2868, -0.3755), (3.499, 0.3175, 0.2316), (3.499, 0.3175, -0.3755), (3.436, 0.3365, 0.2316), (3.436, 0.3365, -0.3755), (3.164, 0.9808, 0.1145), (2.952, -0.1686, 0.1145), (2.976, 0.9239, 0.1145), (2.993, -0.2448, 0.1145), (2.803, 0.8315, 0.1145), (3.359, 0.4406, 0.1145), (2.652, 0.7071, 0.1145), (3.791, 0.08596, 0.1145), (2.527, 0.5556, 0.1145), (3.8, 1.942e-07, 0.1145), (2.435, 0.3827, 0.1145), (3.114, -0.3664, 0.1145), (2.378, 0.1951, 0.1145), (3.047, -0.3116, 0.1145), (2.359, 9.655e-07, 0.1145), (3.359, -0.4406, 0.1145), (2.378, -0.1951, 0.1145), (2.952, 0.1686, 0.1145), (2.435, -0.3827, 0.1145), (3.725, -0.2448, 0.1145), (2.527, -0.5556, 0.1145), (3.725, 0.2448, 0.1145), (2.652, -0.7071, 0.1145), (3.766, 0.1686, 0.1145), (2.803, -0.8315, 0.1145), (2.927, -0.08596, 0.1145), (2.976, -0.9239, 0.1145), (2.993, 0.2448, 0.1145), (3.164, -0.9808, 0.1145), (3.047, 0.3116, 0.1145), (3.359, -1.0, 0.1145), (3.445, 0.4321, 0.1145), (3.554, -0.9808, 0.1145), (3.528, 0.4071, 0.1145), (3.742, -0.9239, 0.1145), (3.114, 0.3664, 0.1145), (3.915, -0.8315, 0.1145), (2.918, 5.865e-07, 0.1145), (4.066, -0.7071, 0.1145), (2.927, 0.08596, 0.1145), (4.19, -0.5556, 0.1145), (3.604, 0.3664, 0.1145), (4.283, -0.3827, 0.1145), (3.671, 0.3116, 0.1145), (4.34, -0.1951, 0.1145), (3.273, -0.4321, 0.1145), (4.359, 7.544e-08, 0.1145), (3.19, -0.4071, 0.1145), (4.34, 0.1951, 0.1145), (3.19, 0.4071, 0.1145), (4.283, 0.3827, 0.1145), (3.273, 0.4321, 0.1145), (4.19, 0.5556, 0.1145), (3.671, -0.3116, 0.1145), (4.066, 0.7071, 0.1145), (3.604, -0.3664, 0.1145), (3.915, 0.8315, 0.1145), (3.528, -0.4071, 0.1145), (3.742, 0.9239, 0.1145), (3.445, -0.4321, 0.1145), (3.554, 0.9808, 0.1145), (3.791, -0.08596, 0.1145), (3.359, 1.0, 0.1145), (3.766, -0.1686, 0.1145), (3.791, 0.08596, -0.2586), (4.34, 0.1951, -0.2586), (3.19, 0.4071, -0.2586), (2.976, 0.9239, -0.2586), (3.528, 0.4071, -0.2586), (3.742, 0.9239, -0.2586), (3.915, 0.8315, -0.2586), (3.604, 0.3664, -0.2586), (2.803, -0.8315, -0.2586), (3.114, -0.3664, -0.2586), (4.283, -0.3827, -0.2586), (4.34, -0.1951, -0.2586), (3.047, -0.3116, -0.2586), (2.652, -0.7071, -0.2586), (2.952, 0.1686, -0.2586), (2.435, 0.3827, -0.2586), (3.554, -0.9808, -0.2586), (3.742, -0.9239, -0.2586), (3.766, 0.1686, -0.2586), (4.283, 0.3827, -0.2586), (3.915, -0.8315, -0.2586), (2.359, 9.655e-07, -0.2586), (2.918, 5.865e-07, -0.2586), (4.066, -0.7071, -0.2586), (2.927, 0.08596, -0.2586), (2.378, 0.1951, -0.2586), (3.164, 0.9808, -0.2586), (3.671, -0.3116, -0.2586), (3.766, -0.1686, -0.2586), (2.976, -0.9239, -0.2586), (3.164, -0.9808, -0.2586), (3.725, -0.2448, -0.2586), (4.19, -0.5556, -0.2586), (2.527, 0.5556, -0.2586), (2.993, 0.2448, -0.2586), (3.445, 0.4321, -0.2586), (3.554, 0.9808, -0.2586), (2.927, -0.08596, -0.2586), (2.378, -0.1951, -0.2586), (4.066, 0.7071, -0.2586), (3.273, -0.4321, -0.2586), (3.19, -0.4071, -0.2586), (3.273, 0.4321, -0.2586), (3.359, 0.4406, -0.2586), (3.359, 1.0, -0.2586), (3.671, 0.3116, -0.2586), (2.803, 0.8315, -0.2586), (3.725, 0.2448, -0.2586), (4.19, 0.5556, -0.2586), (3.445, -0.4321, -0.2586), (3.359, -0.4406, -0.2586), (3.359, -1.0, -0.2586), (3.604, -0.3664, -0.2586), (3.528, -0.4071, -0.2586), (4.359, 7.544e-08, -0.2586), (3.8, 1.942e-07, -0.2586), (2.652, 0.7071, -0.2586), (3.791, -0.08596, -0.2586), (3.047, 0.3116, -0.2586), (3.114, 0.3664, -0.2586), (2.527, -0.5556, -0.2586), (2.993, -0.2448, -0.2586), (2.952, -0.1686, -0.2586), (2.435, -0.3827, -0.2586), (0.926, 0.3429, -0.08335), (2.454, 0.3429, -0.08335), (0.926, 0.3365, -0.1044), (2.454, 0.3365, -0.1044), (0.926, 0.3175, -0.1246), (2.454, 0.3175, -0.1246), (0.926, 0.2868, -0.1433), (2.454, 0.2868, -0.1433), (0.926, 0.2454, -0.1596), (2.454, 0.2454, -0.1596), (0.926, 0.1949, -0.173), (2.454, 0.1949, -0.173), (0.926, 0.1374, -0.183), (2.454, 0.1374, -0.183), (0.926, 0.07492, -0.1891), (2.454, 0.07492, -0.1891), (0.926, 0.009972, -0.1912), (2.454, 0.009972, -0.1912), (0.926, -0.05498, -0.1891), (2.454, -0.05498, -0.1891), (0.926, -0.1174, -0.183), (2.454, -0.1174, -0.183), (0.926, -0.175, -0.173), (2.454, -0.175, -0.173), (0.926, -0.2254, -0.1596), (2.454, -0.2254, -0.1596), (0.926, -0.2668, -0.1433), (2.454, -0.2668, -0.1433), (0.926, -0.2976, -0.1246), (2.454, -0.2976, -0.1246), (0.926, -0.3165, -0.1044), (2.454, -0.3165, -0.1044), (0.926, -0.3229, -0.08335), (2.454, -0.3229, -0.08335), (0.926, -0.3165, -0.06231), (2.454, -0.3165, -0.06231), (0.926, -0.2976, -0.04208), (2.454, -0.2976, -0.04208), (0.926, -0.2668, -0.02343), (2.454, -0.2668, -0.02343), (0.926, -0.2254, -0.00709), (2.454, -0.2254, -0.00709), (0.926, -0.175, 0.006322), (2.454, -0.175, 0.006322), (0.926, -0.1174, 0.01629), (2.454, -0.1174, 0.01629), (0.926, -0.05498, 0.02243), (2.454, -0.05498, 0.02243), (0.926, 0.009973, 0.0245), (2.454, 0.009973, 0.0245), (0.926, 0.07492, 0.02243), (2.454, 0.07492, 0.02243), (0.926, 0.1374, 0.01629), (2.454, 0.1374, 0.01629), (0.926, 0.1949, 0.006322), (2.454, 0.1949, 0.006322), (0.926, 0.2454, -0.00709), (2.454, 0.2454, -0.00709), (0.926, 0.2868, -0.02343), (2.454, 0.2868, -0.02343), (0.926, 0.3175, -0.04208), (2.454, 0.3175, -0.04208), (0.926, 0.3365, -0.06231), (2.454, 0.3365, -0.06231), (14.31, 0.6, -1.0), (14.31, 0.2, -1.0), (14.31, -0.2, -1.0), (14.31, -0.6, -1.0), (14.31, -0.6, 1.0), (14.31, -0.2, 1.0), (14.31, 0.2, 1.0), (14.31, 0.6, 1.0), (16.31, -0.6, 1.0), (16.31, -0.2, 1.0), (16.31, 0.2, 1.0), (16.31, 0.6, 1.0), (16.31, -0.6, -1.0), (16.31, -0.2, -1.0), (16.31, 0.2, -1.0), (16.31, 0.6, -1.0), (17.9, -0.6, 1.0), (17.9, -0.2, 1.0), (17.9, 0.2, 1.0), (17.9, 0.6, 1.0), (17.9, -0.6, -1.0), (17.9, -0.2, -1.0), (17.9, 0.2, -1.0), (17.9, 0.6, -1.0)], [], [(1056, 1063, 2, 0), (1063, 1067, 6, 2), (1067, 1071, 4, 6), (1071, 1056, 0, 4), (0, 2, 6, 4), (5, 7, 3, 1), (9, 11, 10, 8), (11, 15, 14, 10), (15, 13, 12, 14), (13, 9, 8, 12), (8, 10, 14, 12), (13, 15, 11, 9), (16, 17, 19, 18), (18, 19, 21, 20), (20, 21, 23, 22), (22, 23, 25, 24), (24, 25, 27, 26), (26, 27, 29, 28), (28, 29, 31, 30), (30, 31, 33, 32), (32, 33, 35, 34), (34, 35, 37, 36), (36, 37, 39, 38), (38, 39, 41, 40), (40, 41, 43, 42), (42, 43, 45, 44), (44, 45, 47, 46), (46, 47, 49, 48), (48, 49, 51, 50), (50, 51, 53, 52), (52, 53, 55, 54), (54, 55, 57, 56), (56, 57, 59, 58), (58, 59, 61, 60), (60, 61, 63, 62), (62, 63, 65, 64), (64, 65, 67, 66), (66, 67, 69, 68), (68, 69, 71, 70), (70, 71, 73, 72), (72, 73, 75, 74), (74, 75, 77, 76), (19, 17, 79, 77, 75, 73, 71, 69, 67, 65, 63, 61, 59, 57, 55, 53, 51, 49, 47, 45, 43, 41, 39, 37, 35, 33, 31, 29, 27, 25, 23, 21), (78, 79, 17, 16), (76, 77, 79, 78), (16, 18, 20, 22, 24, 26, 28, 30, 32, 34, 36, 38, 40, 42, 44, 46, 48, 50, 52, 54, 56, 58, 60, 62, 64, 66, 68, 70, 72, 74, 76, 78), (80, 81, 83, 82), (82, 83, 85, 84), (84, 85, 87, 86), (86, 87, 89, 88), (88, 89, 91, 90), (90, 91, 93, 92), (92, 93, 95, 94), (94, 95, 97, 96), (96, 97, 99, 98), (98, 99, 101, 100), (100, 101, 103, 102), (102, 103, 105, 104), (104, 105, 107, 106), (106, 107, 109, 108), (108, 109, 111, 110), (110, 111, 113, 112), (112, 113, 115, 114), (114, 115, 117, 116), (116, 117, 119, 118), (118, 119, 121, 120), (120, 121, 123, 122), (122, 123, 125, 124), (124, 125, 127, 126), (126, 127, 129, 128), (128, 129, 131, 130), (130, 131, 133, 132), (132, 133, 135, 134), (134, 135, 137, 136), (136, 137, 139, 138), (138, 139, 141, 140), (83, 81, 143, 141, 139, 137, 135, 133, 131, 129, 127, 125, 123, 121, 119, 117, 115, 113, 111, 109, 107, 105, 103, 101, 99, 97, 95, 93, 91, 89, 87, 85), (142, 143, 81, 80), (140, 141, 143, 142), (80, 82, 84, 86, 88, 90, 92, 94, 96, 98, 100, 102, 104, 106, 108, 110, 112, 114, 116, 118, 120, 122, 124, 126, 128, 130, 132, 134, 136, 138, 140, 142), (144, 145, 147, 146), (146, 147, 149, 148), (148, 149, 151, 150), (150, 151, 153, 152), (152, 153, 155, 154), (154, 155, 157, 156), (156, 157, 159, 158), (158, 159, 161, 160), (160, 161, 163, 162), (162, 163, 165, 164), (164, 165, 167, 166), (166, 167, 169, 168), (168, 169, 171, 170), (170, 171, 173, 172), (172, 173, 175, 174), (174, 175, 177, 176), (176, 177, 179, 178), (178, 179, 181, 180), (180, 181, 183, 182), (182, 183, 185, 184), (184, 185, 187, 186), (186, 187, 189, 188), (188, 189, 191, 190), (190, 191, 193, 192), (192, 193, 195, 194), (194, 195, 197, 196), (196, 197, 199, 198), (198, 199, 201, 200), (200, 201, 203, 202), (202, 203, 205, 204), (147, 145, 207, 205, 203, 201, 199, 197, 195, 193, 191, 189, 187, 185, 183, 181, 179, 177, 175, 173, 171, 169, 167, 165, 163, 161, 159, 157, 155, 153, 151, 149), (206, 207, 145, 144), (204, 205, 207, 206), (144, 146, 148, 150, 152, 154, 156, 158, 160, 162, 164, 166, 168, 170, 172, 174, 176, 178, 180, 182, 184, 186, 188, 190, 192, 194, 196, 198, 200, 202, 204, 206), (208, 209, 211, 210), (210, 211, 213, 212), (212, 213, 215, 214), (214, 215, 217, 216), (216, 217, 219, 218), (218, 219, 221, 220), (220, 221, 223, 222), (222, 223, 225, 224), (224, 225, 227, 226), (226, 227, 229, 228), (228, 229, 231, 230), (230, 231, 233, 232), (232, 233, 235, 234), (234, 235, 237, 236), (236, 237, 239, 238), (238, 239, 241, 240), (240, 241, 243, 242), (242, 243, 245, 244), (244, 245, 247, 246), (246, 247, 249, 248), (248, 249, 251, 250), (250, 251, 253, 252), (252, 253, 255, 254), (254, 255, 257, 256), (256, 257, 259, 258), (258, 259, 261, 260), (260, 261, 263, 262), (262, 263, 265, 264), (264, 265, 267, 266), (266, 267, 269, 268), (211, 209, 271, 269, 267, 265, 263, 261, 259, 257, 255, 253, 251, 249, 247, 245, 243, 241, 239, 237, 235, 233, 231, 229, 227, 225, 223, 221, 219, 217, 215, 213), (270, 271, 209, 208), (268, 269, 271, 270), (208, 210, 212, 214, 216, 218, 220, 222, 224, 226, 228, 230, 232, 234, 236, 238, 240, 242, 244, 246, 248, 250, 252, 254, 256, 258, 260, 262, 264, 266, 268, 270), (272, 273, 275, 274), (274, 275, 277, 276), (276, 277, 279, 278), (278, 279, 281, 280), (280, 281, 283, 282), (282, 283, 285, 284), (284, 285, 287, 286), (286, 287, 289, 288), (288, 289, 291, 290), (290, 291, 293, 292), (292, 293, 295, 294), (294, 295, 297, 296), (296, 297, 299, 298), (298, 299, 301, 300), (300, 301, 303, 302), (302, 303, 305, 304), (304, 305, 307, 306), (306, 307, 309, 308), (308, 309, 311, 310), (310, 311, 313, 312), (312, 313, 315, 314), (314, 315, 317, 316), (316, 317, 319, 318), (318, 319, 321, 320), (320, 321, 323, 322), (322, 323, 325, 324), (324, 325, 327, 326), (326, 327, 329, 328), (328, 329, 331, 330), (330, 331, 333, 332), (275, 273, 335, 333, 331, 329, 327, 325, 323, 321, 319, 317, 315, 313, 311, 309, 307, 305, 303, 301, 299, 297, 295, 293, 291, 289, 287, 285, 283, 281, 279, 277), (334, 335, 273, 272), (332, 333, 335, 334), (272, 274, 276, 278, 280, 282, 284, 286, 288, 290, 292, 294, 296, 298, 300, 302, 304, 306, 308, 310, 312, 314, 316, 318, 320, 322, 324, 326, 328, 330, 332, 334), (372, 374, 389, 391), (336, 338, 385, 387), (360, 362, 383, 347), (392, 394, 369, 377), (382, 384, 343, 345), (344, 346, 353, 363), (350, 352, 361, 373), (378, 380, 397, 399), (384, 386, 359, 343), (338, 340, 371, 385), (356, 358, 349, 339), (394, 396, 367, 369), (390, 392, 377, 379), (420, 452, 427, 423), (358, 360, 347, 349), (346, 348, 375, 353), (386, 388, 357, 359), (348, 350, 373, 375), (364, 366, 351, 381), (374, 376, 355, 389), (376, 378, 399, 355), (342, 344, 363, 365), (396, 398, 341, 367), (352, 354, 337, 361), (362, 364, 381, 383), (398, 336, 387, 341), (388, 390, 379, 357), (368, 370, 393, 395), (366, 368, 395, 351), (370, 372, 391, 393), (380, 382, 345, 397), (340, 342, 365, 371), (354, 356, 339, 337), (426, 442, 402, 403), (408, 409, 441, 429), (406, 407, 404, 405), (454, 455, 400, 401), (433, 434, 414, 415), (421, 422, 437, 438), (410, 428, 457, 411), (401, 400, 418, 419), (403, 402, 459, 446), (460, 461, 412, 413), (405, 404, 435, 436), (439, 445, 407, 406), (413, 412, 409, 408), (415, 414, 424, 425), (419, 418, 447, 448), (425, 424, 422, 421), (430, 440, 450, 451), (423, 427, 431, 432), (432, 431, 428, 410), (456, 458, 434, 433), (436, 435, 443, 444), (438, 437, 462, 463), (429, 441, 440, 430), (444, 443, 442, 426), (448, 447, 445, 439), (416, 449, 453, 417), (451, 450, 449, 416), (417, 453, 452, 420), (411, 457, 455, 454), (446, 459, 458, 456), (463, 462, 461, 460), (345, 455, 457, 397), (361, 437, 422, 373), (393, 453, 449, 395), (387, 442, 443, 341), (384, 401, 419, 386), (377, 407, 445, 379), (372, 420, 423, 374), (344, 433, 415, 346), (383, 441, 409, 347), (378, 410, 411, 380), (363, 434, 458, 365), (388, 448, 439, 390), (364, 430, 451, 366), (398, 444, 426, 336), (354, 463, 460, 356), (349, 412, 461, 339), (380, 411, 454, 382), (382, 454, 401, 384), (397, 457, 428, 399), (360, 408, 429, 362), (395, 449, 450, 351), (381, 440, 441, 383), (336, 426, 403, 338), (341, 443, 435, 367), (338, 403, 446, 340), (346, 415, 425, 348), (379, 445, 447, 357), (396, 436, 444, 398), (390, 439, 406, 392), (359, 418, 400, 343), (342, 456, 433, 344), (353, 414, 434, 363), (385, 402, 442, 387), (343, 400, 455, 345), (351, 450, 440, 381), (368, 416, 417, 370), (337, 462, 437, 361), (367, 435, 404, 369), (369, 404, 407, 377), (350, 421, 438, 352), (399, 428, 431, 355), (389, 427, 452, 391), (365, 458, 459, 371), (374, 423, 432, 376), (386, 419, 448, 388), (371, 459, 402, 385), (355, 431, 427, 389), (348, 425, 421, 350), (340, 446, 456, 342), (391, 452, 453, 393), (366, 451, 416, 368), (362, 429, 430, 364), (392, 406, 405, 394), (356, 460, 413, 358), (370, 417, 420, 372), (339, 461, 462, 337), (375, 424, 414, 353), (357, 447, 418, 359), (352, 438, 463, 354), (358, 413, 408, 360), (394, 405, 436, 396), (347, 409, 412, 349), (373, 422, 424, 375), (376, 432, 410, 378), (464, 465, 467, 466), (466, 467, 469, 468), (468, 469, 471, 470), (470, 471, 473, 472), (472, 473, 475, 474), (474, 475, 477, 476), (476, 477, 479, 478), (478, 479, 481, 480), (480, 481, 483, 482), (482, 483, 485, 484), (484, 485, 487, 486), (486, 487, 489, 488), (488, 489, 491, 490), (490, 491, 493, 492), (492, 493, 495, 494), (494, 495, 497, 496), (496, 497, 499, 498), (498, 499, 501, 500), (500, 501, 503, 502), (502, 503, 505, 504), (504, 505, 507, 506), (506, 507, 509, 508), (508, 509, 511, 510), (510, 511, 513, 512), (512, 513, 515, 514), (514, 515, 517, 516), (516, 517, 519, 518), (518, 519, 521, 520), (520, 521, 523, 522), (522, 523, 525, 524), (467, 465, 527, 525, 523, 521, 519, 517, 515, 513, 511, 509, 507, 505, 503, 501, 499, 497, 495, 493, 491, 489, 487, 485, 483, 481, 479, 477, 475, 473, 471, 469), (526, 527, 465, 464), (524, 525, 527, 526), (464, 466, 468, 470, 472, 474, 476, 478, 480, 482, 484, 486, 488, 490, 492, 494, 496, 498, 500, 502, 504, 506, 508, 510, 512, 514, 516, 518, 520, 522, 524, 526), (529, 531, 530, 528), (531, 535, 534, 530), (535, 533, 532, 534), (533, 529, 528, 532), (528, 530, 534, 532), (533, 535, 531, 529), (537, 539, 538, 536), (539, 543, 542, 538), (543, 541, 540, 542), (541, 537, 536, 540), (536, 538, 542, 540), (541, 543, 539, 537), (544, 545, 547, 546), (546, 547, 549, 548), (548, 549, 551, 550), (550, 551, 553, 552), (552, 553, 555, 554), (554, 555, 557, 556), (556, 557, 559, 558), (558, 559, 561, 560), (560, 561, 563, 562), (562, 563, 565, 564), (564, 565, 567, 566), (566, 567, 569, 568), (568, 569, 571, 570), (570, 571, 573, 572), (572, 573, 575, 574), (574, 575, 577, 576), (576, 577, 579, 578), (578, 579, 581, 580), (580, 581, 583, 582), (582, 583, 585, 584), (584, 585, 587, 586), (586, 587, 589, 588), (588, 589, 591, 590), (590, 591, 593, 592), (592, 593, 595, 594), (594, 595, 597, 596), (596, 597, 599, 598), (598, 599, 601, 600), (600, 601, 603, 602), (602, 603, 605, 604), (547, 545, 607, 605, 603, 601, 599, 597, 595, 593, 591, 589, 587, 585, 583, 581, 579, 577, 575, 573, 571, 569, 567, 565, 563, 561, 559, 557, 555, 553, 551, 549), (606, 607, 545, 544), (604, 605, 607, 606), (544, 546, 548, 550, 552, 554, 556, 558, 560, 562, 564, 566, 568, 570, 572, 574, 576, 578, 580, 582, 584, 586, 588, 590, 592, 594, 596, 598, 600, 602, 604, 606), (608, 609, 611, 610), (610, 611, 613, 612), (612, 613, 615, 614), (614, 615, 617, 616), (616, 617, 619, 618), (618, 619, 621, 620), (620, 621, 623, 622), (622, 623, 625, 624), (624, 625, 627, 626), (626, 627, 629, 628), (628, 629, 631, 630), (630, 631, 633, 632), (632, 633, 635, 634), (634, 635, 637, 636), (636, 637, 639, 638), (638, 639, 641, 640), (640, 641, 643, 642), (642, 643, 645, 644), (644, 645, 647, 646), (646, 647, 649, 648), (648, 649, 651, 650), (650, 651, 653, 652), (652, 653, 655, 654), (654, 655, 657, 656), (656, 657, 659, 658), (658, 659, 661, 660), (660, 661, 663, 662), (662, 663, 665, 664), (664, 665, 667, 666), (666, 667, 669, 668), (611, 609, 671, 669, 667, 665, 663, 661, 659, 657, 655, 653, 651, 649, 647, 645, 643, 641, 639, 637, 635, 633, 631, 629, 627, 625, 623, 621, 619, 617, 615, 613), (670, 671, 609, 608), (668, 669, 671, 670), (608, 610, 612, 614, 616, 618, 620, 622, 624, 626, 628, 630, 632, 634, 636, 638, 640, 642, 644, 646, 648, 650, 652, 654, 656, 658, 660, 662, 664, 666, 668, 670), (672, 673, 675, 674), (674, 675, 677, 676), (676, 677, 679, 678), (678, 679, 681, 680), (680, 681, 683, 682), (682, 683, 685, 684), (684, 685, 687, 686), (686, 687, 689, 688), (688, 689, 691, 690), (690, 691, 693, 692), (692, 693, 695, 694), (694, 695, 697, 696), (696, 697, 699, 698), (698, 699, 701, 700), (700, 701, 703, 702), (702, 703, 705, 704), (704, 705, 707, 706), (706, 707, 709, 708), (708, 709, 711, 710), (710, 711, 713, 712), (712, 713, 715, 714), (714, 715, 717, 716), (716, 717, 719, 718), (718, 719, 721, 720), (720, 721, 723, 722), (722, 723, 725, 724), (724, 725, 727, 726), (726, 727, 729, 728), (728, 729, 731, 730), (730, 731, 733, 732), (675, 673, 735, 733, 731, 729, 727, 725, 723, 721, 719, 717, 715, 713, 711, 709, 707, 705, 703, 701, 699, 697, 695, 693, 691, 689, 687, 685, 683, 681, 679, 677), (734, 735, 673, 672), (732, 733, 735, 734), (672, 674, 676, 678, 680, 682, 684, 686, 688, 690, 692, 694, 696, 698, 700, 702, 704, 706, 708, 710, 712, 714, 716, 718, 720, 722, 724, 726, 728, 730, 732, 734), (736, 737, 739, 738), (738, 739, 741, 740), (740, 741, 743, 742), (742, 743, 745, 744), (744, 745, 747, 746), (746, 747, 749, 748), (748, 749, 751, 750), (750, 751, 753, 752), (752, 753, 755, 754), (754, 755, 757, 756), (756, 757, 759, 758), (758, 759, 761, 760), (760, 761, 763, 762), (762, 763, 765, 764), (764, 765, 767, 766), (766, 767, 769, 768), (768, 769, 771, 770), (770, 771, 773, 772), (772, 773, 775, 774), (774, 775, 777, 776), (776, 777, 779, 778), (778, 779, 781, 780), (780, 781, 783, 782), (782, 783, 785, 784), (784, 785, 787, 786), (786, 787, 789, 788), (788, 789, 791, 790), (790, 791, 793, 792), (792, 793, 795, 794), (794, 795, 797, 796), (739, 737, 799, 797, 795, 793, 791, 789, 787, 785, 783, 781, 779, 777, 775, 773, 771, 769, 767, 765, 763, 761, 759, 757, 755, 753, 751, 749, 747, 745, 743, 741), (798, 799, 737, 736), (796, 797, 799, 798), (736, 738, 740, 742, 744, 746, 748, 750, 752, 754, 756, 758, 760, 762, 764, 766, 768, 770, 772, 774, 776, 778, 780, 782, 784, 786, 788, 790, 792, 794, 796, 798), (800, 801, 803, 802), (802, 803, 805, 804), (804, 805, 807, 806), (806, 807, 809, 808), (808, 809, 811, 810), (810, 811, 813, 812), (812, 813, 815, 814), (814, 815, 817, 816), (816, 817, 819, 818), (818, 819, 821, 820), (820, 821, 823, 822), (822, 823, 825, 824), (824, 825, 827, 826), (826, 827, 829, 828), (828, 829, 831, 830), (830, 831, 833, 832), (832, 833, 835, 834), (834, 835, 837, 836), (836, 837, 839, 838), (838, 839, 841, 840), (840, 841, 843, 842), (842, 843, 845, 844), (844, 845, 847, 846), (846, 847, 849, 848), (848, 849, 851, 850), (850, 851, 853, 852), (852, 853, 855, 854), (854, 855, 857, 856), (856, 857, 859, 858), (858, 859, 861, 860), (803, 801, 863, 861, 859, 857, 855, 853, 851, 849, 847, 845, 843, 841, 839, 837, 835, 833, 831, 829, 827, 825, 823, 821, 819, 817, 815, 813, 811, 809, 807, 805), (862, 863, 801, 800), (860, 861, 863, 862), (800, 802, 804, 806, 808, 810, 812, 814, 816, 818, 820, 822, 824, 826, 828, 830, 832, 834, 836, 838, 840, 842, 844, 846, 848, 850, 852, 854, 856, 858, 860, 862), (900, 902, 917, 919), (864, 866, 913, 915), (888, 890, 911, 875), (920, 922, 897, 905), (910, 912, 871, 873), (872, 874, 881, 891), (878, 880, 889, 901), (906, 908, 925, 927), (912, 914, 887, 871), (866, 868, 899, 913), (884, 886, 877, 867), (922, 924, 895, 897), (918, 920, 905, 907), (948, 980, 955, 951), (886, 888, 875, 877), (874, 876, 903, 881), (914, 916, 885, 887), (876, 878, 901, 903), (892, 894, 879, 909), (902, 904, 883, 917), (904, 906, 927, 883), (870, 872, 891, 893), (924, 926, 869, 895), (880, 882, 865, 889), (890, 892, 909, 911), (926, 864, 915, 869), (916, 918, 907, 885), (896, 898, 921, 923), (894, 896, 923, 879), (898, 900, 919, 921), (908, 910, 873, 925), (868, 870, 893, 899), (882, 884, 867, 865), (954, 970, 930, 931), (936, 937, 969, 957), (934, 935, 932, 933), (982, 983, 928, 929), (961, 962, 942, 943), (949, 950, 965, 966), (938, 956, 985, 939), (929, 928, 946, 947), (931, 930, 987, 974), (988, 989, 940, 941), (933, 932, 963, 964), (967, 973, 935, 934), (941, 940, 937, 936), (943, 942, 952, 953), (947, 946, 975, 976), (953, 952, 950, 949), (958, 968, 978, 979), (951, 955, 959, 960), (960, 959, 956, 938), (984, 986, 962, 961), (964, 963, 971, 972), (966, 965, 990, 991), (957, 969, 968, 958), (972, 971, 970, 954), (976, 975, 973, 967), (944, 977, 981, 945), (979, 978, 977, 944), (945, 981, 980, 948), (939, 985, 983, 982), (974, 987, 986, 984), (991, 990, 989, 988), (873, 983, 985, 925), (889, 965, 950, 901), (921, 981, 977, 923), (915, 970, 971, 869), (912, 929, 947, 914), (905, 935, 973, 907), (900, 948, 951, 902), (872, 961, 943, 874), (911, 969, 937, 875), (906, 938, 939, 908), (891, 962, 986, 893), (916, 976, 967, 918), (892, 958, 979, 894), (926, 972, 954, 864), (882, 991, 988, 884), (877, 940, 989, 867), (908, 939, 982, 910), (910, 982, 929, 912), (925, 985, 956, 927), (888, 936, 957, 890), (923, 977, 978, 879), (909, 968, 969, 911), (864, 954, 931, 866), (869, 971, 963, 895), (866, 931, 974, 868), (874, 943, 953, 876), (907, 973, 975, 885), (924, 964, 972, 926), (918, 967, 934, 920), (887, 946, 928, 871), (870, 984, 961, 872), (881, 942, 962, 891), (913, 930, 970, 915), (871, 928, 983, 873), (879, 978, 968, 909), (896, 944, 945, 898), (865, 990, 965, 889), (895, 963, 932, 897), (897, 932, 935, 905), (878, 949, 966, 880), (927, 956, 959, 883), (917, 955, 980, 919), (893, 986, 987, 899), (902, 951, 960, 904), (914, 947, 976, 916), (899, 987, 930, 913), (883, 959, 955, 917), (876, 953, 949, 878), (868, 974, 984, 870), (919, 980, 981, 921), (894, 979, 944, 896), (890, 957, 958, 892), (920, 934, 933, 922), (884, 988, 941, 886), (898, 945, 948, 900), (867, 989, 990, 865), (903, 952, 942, 881), (885, 975, 946, 887), (880, 966, 991, 882), (886, 941, 936, 888), (922, 933, 964, 924), (875, 937, 940, 877), (901, 950, 952, 903), (904, 960, 938, 906), (992, 993, 995, 994), (994, 995, 997, 996), (996, 997, 999, 998), (998, 999, 1001, 1000), (1000, 1001, 1003, 1002), (1002, 1003, 1005, 1004), (1004, 1005, 1007, 1006), (1006, 1007, 1009, 1008), (1008, 1009, 1011, 1010), (1010, 1011, 1013, 1012), (1012, 1013, 1015, 1014), (1014, 1015, 1017, 1016), (1016, 1017, 1019, 1018), (1018, 1019, 1021, 1020), (1020, 1021, 1023, 1022), (1022, 1023, 1025, 1024), (1024, 1025, 1027, 1026), (1026, 1027, 1029, 1028), (1028, 1029, 1031, 1030), (1030, 1031, 1033, 1032), (1032, 1033, 1035, 1034), (1034, 1035, 1037, 1036), (1036, 1037, 1039, 1038), (1038, 1039, 1041, 1040), (1040, 1041, 1043, 1042), (1042, 1043, 1045, 1044), (1044, 1045, 1047, 1046), (1046, 1047, 1049, 1048), (1048, 1049, 1051, 1050), (1050, 1051, 1053, 1052), (995, 993, 1055, 1053, 1051, 1049, 1047, 1045, 1043, 1041, 1039, 1037, 1035, 1033, 1031, 1029, 1027, 1025, 1023, 1021, 1019, 1017, 1015, 1013, 1011, 1009, 1007, 1005, 1003, 1001, 999, 997), (1054, 1055, 993, 992), (1052, 1053, 1055, 1054), (992, 994, 996, 998, 1000, 1002, 1004, 1006, 1008, 1010, 1012, 1014, 1016, 1018, 1020, 1022, 1024, 1026, 1028, 1030, 1032, 1034, 1036, 1038, 1040, 1042, 1044, 1046, 1048, 1050, 1052, 1054), (5, 1, 1059, 1068), (1068, 1059, 1058, 1069), (1069, 1058, 1057, 1070), (1070, 1057, 1056, 1071), (7, 5, 1068, 1064), (1065, 1064, 1072, 1073), (1065, 1069, 1070, 1066), (1064, 1068, 1076, 1072), (3, 7, 1064, 1060), (1060, 1064, 1065, 1061), (1061, 1065, 1066, 1062), (1062, 1066, 1067, 1063), (1, 3, 1060, 1059), (1059, 1060, 1061, 1058), (1058, 1061, 1062, 1057), (1057, 1062, 1063, 1056), (1072, 1076, 1077, 1073), (1074, 1078, 1079, 1075), (1071, 1067, 1075, 1079), (1069, 1065, 1073, 1077), (1070, 1071, 1079, 1078), (1068, 1069, 1077, 1076), (1066, 1070, 1078, 1074), (1067, 1066, 1074, 1075)])
me_cube_003.polygons.foreach_set('material_index', [0, 0, 0, 0, 0, 0, 2, 2, 2, 2, 2, 2, 2, 2, 2, 2, 2, 2, 2, 2, 2, 2, 2, 2, 2, 2, 2, 2, 2, 2, 2, 2, 2, 2, 2, 2, 2, 2, 2, 2, 2, 2, 2, 2, 2, 2, 0, 0, 0, 0, 0, 0, 0, 0, 0, 0, 0, 0, 0, 0, 0, 0, 0, 0, 0, 0, 0, 0, 0, 0, 0, 0, 0, 0, 0, 0, 0, 0, 0, 0, 0, 0, 0, 0, 0, 0, 0, 0, 0, 0, 0, 0, 0, 0, 0, 0, 0, 0, 0, 0, 0, 0, 0, 0, 0, 0, 0, 0, 0, 0, 0, 0, 0, 0, 2, 2, 2, 2, 2, 2, 2, 2, 2, 2, 2, 2, 2, 2, 2, 2, 2, 2, 2, 2, 2, 2, 2, 2, 2, 2, 2, 2, 2, 2, 2, 2, 2, 2, 0, 0, 0, 0, 0, 0, 0, 0, 0, 0, 0, 0, 0, 0, 0, 0, 0, 0, 0, 0, 0, 0, 0, 0, 0, 0, 0, 0, 0, 0, 0, 0, 0, 0, 0, 0, 0, 0, 0, 0, 0, 0, 0, 0, 0, 0, 0, 0, 0, 0, 0, 0, 0, 0, 0, 0, 0, 0, 0, 0, 0, 0, 0, 0, 0, 0, 0, 0, 0, 0, 0, 0, 0, 0, 0, 0, 0, 0, 0, 0, 0, 0, 0, 0, 0, 0, 0, 0, 0, 0, 0, 0, 0, 0, 0, 0, 0, 0, 0, 0, 0, 0, 0, 0, 0, 0, 0, 0, 0, 0, 0, 0, 0, 0, 0, 0, 0, 0, 0, 0, 0, 0, 0, 0, 0, 0, 0, 0, 0, 0, 0, 0, 0, 0, 0, 0, 0, 0, 0, 0, 0, 0, 0, 0, 0, 0, 0, 0, 0, 0, 0, 0, 0, 0, 0, 0, 0, 0, 0, 0, 0, 0, 0, 0, 0, 0, 0, 0, 0, 0, 0, 0, 0, 0, 0, 0, 0, 0, 0, 0, 0, 0, 0, 0, 0, 0, 0, 0, 0, 0, 0, 0, 0, 0, 0, 0, 1, 1, 1, 1, 1, 1, 0, 0, 0, 0, 0, 0, 1, 1, 1, 1, 1, 1, 1, 1, 1, 1, 1, 1, 1, 1, 1, 1, 1, 1, 1, 1, 1, 1, 1, 1, 1, 1, 1, 1, 1, 1, 1, 1, 1, 1, 1, 1, 1, 1, 1, 1, 1, 1, 1, 1, 1, 1, 1, 1, 1, 1, 1, 1, 1, 1, 1, 1, 1, 1, 1, 1, 1, 1, 1, 1, 1, 1, 1, 1, 1, 1, 1, 1, 1, 1, 1, 1, 1, 1, 1, 1, 1, 1, 1, 1, 1, 1, 1, 1, 1, 1, 1, 1, 1, 1, 1, 1, 1, 1, 1, 1, 1, 1, 1, 1, 1, 1, 1, 1, 1, 1, 1, 1, 1, 1, 1, 1, 1, 1, 1, 1, 1, 1, 1, 1, 1, 1, 1, 1, 1, 1, 1, 1, 1, 1, 1, 1, 1, 1, 1, 1, 1, 1, 1, 1, 1, 1, 1, 1, 1, 1, 1, 1, 1, 1, 1, 1, 1, 1, 1, 1, 1, 1, 1, 1, 1, 1, 1, 1, 1, 1, 0, 0, 0, 0, 0, 0, 0, 0, 0, 0, 0, 0, 0, 0, 0, 0, 0, 0, 0, 0, 0, 0, 0, 0, 0, 0, 0, 0, 0, 0, 0, 0, 0, 0, 0, 0, 0, 0, 0, 0, 0, 0, 0, 0, 0, 0, 0, 0, 0, 0, 0, 0, 0, 0, 0, 0, 0, 0, 0, 0, 0, 0, 0, 0, 0, 0, 0, 0, 0, 0, 0, 0, 0, 0, 0, 0, 0, 0, 0, 0, 0, 0, 0, 0, 0, 0, 0, 0, 0, 0, 0, 0, 0, 0, 0, 0, 0, 0, 0, 0, 0, 0, 0, 0, 0, 0, 0, 0, 0, 0, 0, 0, 0, 0, 0, 0, 0, 0, 0, 0, 0, 0, 0, 0, 0, 0, 0, 0, 0, 0, 0, 0, 0, 0, 0, 0, 0, 0, 0, 0, 0, 0, 0, 0, 0, 0, 0, 0, 0, 0, 0, 0, 0, 0, 0, 0, 0, 0, 0, 0, 0, 0, 0, 0, 0, 0, 0, 3, 0, 3, 0, 0, 0, 0, 0, 0, 0, 0, 3, 3, 3, 3, 3, 3, 3, 3])
me_cube_003.materials.append(mat_material)
me_cube_003.materials.append(mat_material_001)
me_cube_003.materials.append(mat_material_002)
me_cube_003.materials.append(mat_material_003)
me_cube_003.use_remesh_preserve_volume = False
me_cube_003.use_remesh_preserve_attributes = False
me_cube_003.use_mirror_vertex_groups = False
me_cube_003.update()

# ---- curves / text
txt_text = bpy.data.curves.new('Text', 'FONT')
txt_text.dimensions = '2D'
txt_text.body = 'www.beepmaster.com\nCédric Vasseur'
txt_text.use_path_clamp = True
txt_text.bevel_resolution = 0
txt_text.align_x = 'CENTER'
arm_armature = bpy.data.armatures.new('Armature')  # bones are not reproduced

# ---- objects
ob_text = bpy.data.objects.new('Text', txt_text)
ob_cible = bpy.data.objects.new('Cible', me_circle)
ob_armature = bpy.data.objects.new('Armature', arm_armature)
ob_cube = bpy.data.objects.new('Cube', me_cube_003)

# ---- transforms, parenting, visibility, modifiers, constraints
ob_text.location = (2.642, 4.447, -0.2843)
ob_text.rotation_euler = (1.77, -0.0, 0.0)
ob_text.scale = (0.5865, 0.5865, 0.5865)
ob_text.lineart.crease_threshold = 0.0
ob_cible.location = (-3.411, 1.947, -1.312)
ob_cible.scale = (0.09293, 0.09293, 0.09293)
ob_cible.lineart.crease_threshold = 0.0
ob_armature.location = (0.0, 0.0, 0.0)
ob_armature.rotation_euler = (7.843, -2.22e-16, -2.195e-16)
ob_armature.scale = (0.2266, 0.2266, 0.2266)
ob_armature.show_in_front = True
ob_armature.lineart.crease_threshold = 0.0
ob_cube.parent = ob_armature
ob_cube.matrix_parent_inverse = Matrix(((1.0, -2.195e-16, 2.22e-16, 0.0), (-2.195e-16, 0.01127, 0.9999, 0.0), (-2.22e-16, -0.9999, 0.01127, 0.0), (0.0, 0.0, 0.0, 1.0)))
ob_cube.location = (-3.359, 0.0, 0.0)
ob_cube.lineart.crease_threshold = 0.0
_vg = ob_cube.vertex_groups.new(name='1')
_vg.add([8, 9, 10, 11, 12, 13, 14, 15, 336, 337, 338, 339, 340, 341, 342, 343, 344, 345, 346, 347, 348, 349, 350, 351, 352, 353, 354, 355, 356, 357, 358, 359, 360, 361, 362, 363, 364, 365, 366, 367, 368, 369, 370, 371, 372, 373, 374, 375, 376, 377, 378, 379, 380, 381, 382, 383, 384, 385, 386, 387, 388, 389, 390, 391, 392, 393, 394, 395, 396, 397, 398, 399, 400, 401, 402, 403, 404, 405, 406, 407, 408, 409, 410, 411, 412, 413, 414, 415, 416, 417, 418, 419, 420, 421, 422, 423, 424, 425, 426, 427, 428, 429, 430, 431, 432, 433, 434, 435, 436, 437, 438, 439, 440, 441, 442, 443, 444, 445, 446, 447, 448, 449, 450, 451, 452, 453, 454, 455, 456, 457, 458, 459, 460, 461, 462, 463, 464, 465, 466, 467, 468, 469, 470, 471, 472, 473, 474, 475, 476, 477, 478, 479, 480, 481, 482, 483, 484, 485, 486, 487, 488, 489, 490, 491, 492, 493, 494, 495, 496, 497, 498, 499, 500, 501, 502, 503, 504, 505, 506, 507, 508, 509, 510, 511, 512, 513, 514, 515, 516, 517, 518, 519, 520, 521, 522, 523, 524, 525, 526, 527], 1.0, 'REPLACE')
_vg = ob_cube.vertex_groups.new(name='2')
_vg.add([0, 1, 2, 3, 4, 5, 6, 7, 16, 17, 18, 19, 20, 21, 22, 23, 24, 25, 26, 27, 28, 29, 30, 31, 32, 33, 34, 35, 36, 37, 38, 39, 40, 41, 42, 43, 44, 45, 46, 47, 48, 49, 50, 51, 52, 53, 54, 55, 56, 57, 58, 59, 60, 61, 62, 63, 64, 65, 66, 67, 68, 69, 70, 71, 72, 73, 74, 75, 76, 77, 78, 79, 80, 81, 82, 83, 84, 85, 86, 87, 88, 89, 90, 91, 92, 93, 94, 95, 96, 97, 98, 99, 100, 101, 102, 103, 104, 105, 106, 107, 108, 109, 110, 111, 112, 113, 114, 115, 116, 117, 118, 119, 120, 121, 122, 123, 124, 125, 126, 127, 128, 129, 130, 131, 132, 133, 134, 135, 136, 137, 138, 139, 140, 141, 142, 143, 144, 145, 146, 147, 148, 149, 150, 151, 152, 153, 154, 155, 156, 157, 158, 159, 160, 161, 162, 163, 164, 165, 166, 167, 168, 169, 170, 171, 172, 173, 174, 175, 176, 177, 178, 179, 180, 181, 182, 183, 184, 185, 186, 187, 188, 189, 190, 191, 192, 193, 194, 195, 196, 197, 198, 199, 200, 201, 202, 203, 204, 205, 206, 207, 208, 209, 210, 211, 212, 213, 214, 215, 216, 217, 218, 219, 220, 221, 222, 223, 224, 225, 226, 227, 228, 229, 230, 231, 232, 233, 234, 235, 236, 237, 238, 239, 240, 241, 242, 243, 244, 245, 246, 247, 248, 249, 250, 251, 252, 253, 254, 255, 256, 257, 258, 259, 260, 261, 262, 263, 264, 265, 266, 267, 268, 269, 270, 271, 272, 273, 274, 275, 276, 277, 278, 279, 280, 281, 282, 283, 284, 285, 286, 287, 288, 289, 290, 291, 292, 293, 294, 295, 296, 297, 298, 299, 300, 301, 302, 303, 304, 305, 306, 307, 308, 309, 310, 311, 312, 313, 314, 315, 316, 317, 318, 319, 320, 321, 322, 323, 324, 325, 326, 327, 328, 329, 330, 331, 332, 333, 334, 335, 1056, 1057, 1058, 1059, 1060, 1061, 1062, 1063, 1064, 1065, 1066, 1067, 1068, 1069, 1070, 1071, 1072, 1073, 1074, 1075, 1076, 1077, 1078, 1079], 1.0, 'REPLACE')
_vg = ob_cube.vertex_groups.new(name='A')
_vg.add([536, 537, 538, 539, 540, 541, 542, 543, 864, 865, 866, 867, 868, 869, 870, 871, 872, 873, 874, 875, 876, 877, 878, 879, 880, 881, 882, 883, 884, 885, 886, 887, 888, 889, 890, 891, 892, 893, 894, 895, 896, 897, 898, 899, 900, 901, 902, 903, 904, 905, 906, 907, 908, 909, 910, 911, 912, 913, 914, 915, 916, 917, 918, 919, 920, 921, 922, 923, 924, 925, 926, 927, 928, 929, 930, 931, 932, 933, 934, 935, 936, 937, 938, 939, 940, 941, 942, 943, 944, 945, 946, 947, 948, 949, 950, 951, 952, 953, 954, 955, 956, 957, 958, 959, 960, 961, 962, 963, 964, 965, 966, 967, 968, 969, 970, 971, 972, 973, 974, 975, 976, 977, 978, 979, 980, 981, 982, 983, 984, 985, 986, 987, 988, 989, 990, 991, 992, 993, 994, 995, 996, 997, 998, 999, 1000, 1001, 1002, 1003, 1004, 1005, 1006, 1007, 1008, 1009, 1010, 1011, 1012, 1013, 1014, 1015, 1016, 1017, 1018, 1019, 1020, 1021, 1022, 1023, 1024, 1025, 1026, 1027, 1028, 1029, 1030, 1031, 1032, 1033, 1034, 1035, 1036, 1037, 1038, 1039, 1040, 1041, 1042, 1043, 1044, 1045, 1046, 1047, 1048, 1049, 1050, 1051, 1052, 1053, 1054, 1055], 1.0, 'REPLACE')
_vg = ob_cube.vertex_groups.new(name='B')
_vg.add([528, 529, 530, 531, 532, 533, 534, 535, 544, 545, 546, 547, 548, 549, 550, 551, 552, 553, 554, 555, 556, 557, 558, 559, 560, 561, 562, 563, 564, 565, 566, 567, 568, 569, 570, 571, 572, 573, 574, 575, 576, 577, 578, 579, 580, 581, 582, 583, 584, 585, 586, 587, 588, 589, 590, 591, 592, 593, 594, 595, 596, 597, 598, 599, 600, 601, 602, 603, 604, 605, 606, 607, 608, 609, 610, 611, 612, 613, 614, 615, 616, 617, 618, 619, 620, 621, 622, 623, 624, 625, 626, 627, 628, 629, 630, 631, 632, 633, 634, 635, 636, 637, 638, 639, 640, 641, 642, 643, 644, 645, 646, 647, 648, 649, 650, 651, 652, 653, 654, 655, 656, 657, 658, 659, 660, 661, 662, 663, 664, 665, 666, 667, 668, 669, 670, 671, 672, 673, 674, 675, 676, 677, 678, 679, 680, 681, 682, 683, 684, 685, 686, 687, 688, 689, 690, 691, 692, 693, 694, 695, 696, 697, 698, 699, 700, 701, 702, 703, 704, 705, 706, 707, 708, 709, 710, 711, 712, 713, 714, 715, 716, 717, 718, 719, 720, 721, 722, 723, 724, 725, 726, 727, 728, 729, 730, 731, 732, 733, 734, 735, 736, 737, 738, 739, 740, 741, 742, 743, 744, 745, 746, 747, 748, 749, 750, 751, 752, 753, 754, 755, 756, 757, 758, 759, 760, 761, 762, 763, 764, 765, 766, 767, 768, 769, 770, 771, 772, 773, 774, 775, 776, 777, 778, 779, 780, 781, 782, 783, 784, 785, 786, 787, 788, 789, 790, 791, 792, 793, 794, 795, 796, 797, 798, 799, 800, 801, 802, 803, 804, 805, 806, 807, 808, 809, 810, 811, 812, 813, 814, 815, 816, 817, 818, 819, 820, 821, 822, 823, 824, 825, 826, 827, 828, 829, 830, 831, 832, 833, 834, 835, 836, 837, 838, 839, 840, 841, 842, 843, 844, 845, 846, 847, 848, 849, 850, 851, 852, 853, 854, 855, 856, 857, 858, 859, 860, 861, 862, 863], 1.0, 'REPLACE')
_m = ob_cube.modifiers.new('Armature', 'ARMATURE')
_m = ob_cube.modifiers.new('Armature.001', 'ARMATURE')
_m.object = ob_armature

# ---- collection membership
col_collection_1.objects.link(ob_text)
col_collection_1.objects.link(ob_cible)
col_collection_1.objects.link(ob_armature)
col_collection_1.objects.link(ob_cube)

# ---- scene / render settings (as saved in the file)
scene.frame_start = 1; scene.frame_end = 400; scene.frame_set(0)
scene.render.engine = 'BLENDER_EEVEE_NEXT'
scene.render.resolution_percentage = 50
scene.render.dither_intensity = 0.0
scene.cycles.use_denoising = False
scene.cycles.samples = 10
scene.cycles.sampling_pattern = 'TABULATED_SOBOL'
scene.cycles.light_sampling_threshold = 0.0
scene.cycles.use_adaptive_sampling = False
scene.cycles.use_light_tree = False
scene.cycles.blur_glossy = 0.0
scene.cycles.pixel_filter_type = 'GAUSSIAN'
scene.cycles.sample_clamp_indirect = 0.0
scene.view_settings.view_transform = 'Standard'
bpy.context.view_layer.update()

# ---- added for rendering (the .blend has no active camera and no usable light): camera, sun
cam_auto = bpy.data.cameras.new('AutoCamera')
cam_auto.lens = 50.0
cam_auto.sensor_width = 36.0
cam_auto.clip_end = 1000.0
ob_auto_camera = bpy.data.objects.new('AutoCamera', cam_auto)
scene.collection.objects.link(ob_auto_camera)
ob_auto_camera.location = (11.4332, -11.4453, 8.42104)
ob_auto_camera.rotation_euler = (1.09748, -7.21219e-08, 0.694738)
scene.camera = ob_auto_camera
light_auto_sun = bpy.data.lights.new('AutoSun', 'SUN')
light_auto_sun.energy = 3.0
light_auto_sun.angle = 0.0523599
ob_auto_sun = bpy.data.objects.new('AutoSun', light_auto_sun)
scene.collection.objects.link(ob_auto_sun)
ob_auto_sun.rotation_euler = (0.872665, 0.174533, 0.523599)
bpy.context.view_layer.update()
